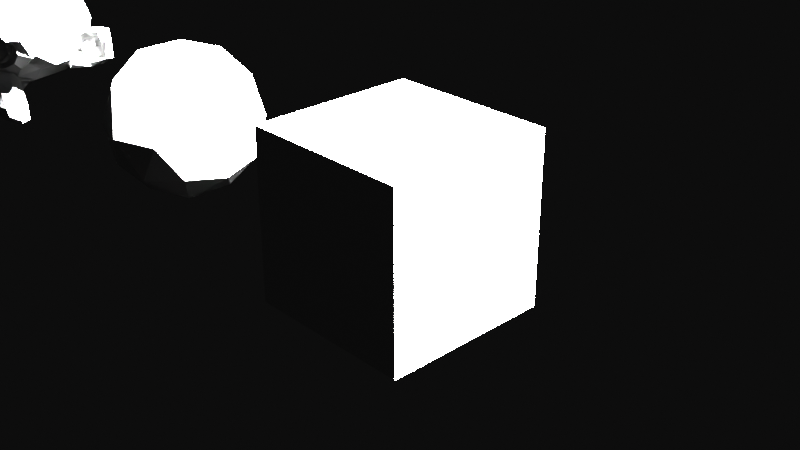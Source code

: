 # Source: 02-lod.blend  (saved by Blender 2.82.6; exported with 4.5.12 LTS)
import bpy
from mathutils import Matrix  # noqa: F401  (used for matrix-valued properties, if any)

bpy.ops.wm.read_factory_settings(use_empty=True)
scene = bpy.context.scene
scene.name = 'lod'

# ---- collections
col_collection = bpy.data.collections.new('Collection'); scene.collection.children.link(col_collection)

# ---- materials (node trees are filled in below, after node groups)
mat_material = bpy.data.materials.new('Material')
mat_material.alpha_threshold = 0.0
mat_material.line_color = (0.0, 0.0, 0.0, 1.0)

# ---- material node trees
mat_material.use_nodes = True; mat_material.node_tree.nodes.clear()
_N = mat_material.node_tree.nodes; _L = mat_material.node_tree.links
n0 = _N.new('ShaderNodeOutputMaterial'); n0.name = 'Material Output'; n0.location = (300, 300)
n1 = _N.new('ShaderNodeBsdfPrincipled'); n1.name = 'Principled BSDF'; n1.location = (10, 300)
n1.distribution = 'GGX'
n1.subsurface_method = 'BURLEY'
n1.inputs[2].default_value = 0.4
n1.inputs[3].default_value = 1.45
n1.inputs[27].default_value = (0.0, 0.0, 0.0, 1.0)
n1.inputs[28].default_value = 1.0
_L.new(n1.outputs[0], n0.inputs[0])
n0.is_active_output = True

# ---- world
world_world = bpy.data.worlds.new('World'); scene.world = world_world
world_world.use_nodes = True; world_world.node_tree.nodes.clear()
_N = world_world.node_tree.nodes; _L = world_world.node_tree.links
n0 = _N.new('ShaderNodeOutputWorld'); n0.name = 'World Output'; n0.location = (300, 300)
n1 = _N.new('ShaderNodeBackground'); n1.name = 'Background'; n1.location = (10, 300)
n1.inputs[0].default_value = (0.05088, 0.05088, 0.05088, 1.0)
_L.new(n1.outputs[0], n0.inputs[0])
n0.is_active_output = True
world_world.color = (0.05088, 0.05088, 0.05088)
world_world.use_sun_shadow = False
world_world.sun_shadow_jitter_overblur = 0.0

# ---- cameras
cam_camera = bpy.data.cameras.new('Camera')
cam_camera.clip_end = 100.0
cam_camera.ortho_scale = 7.314

# ---- lights
light_light = bpy.data.lights.new('Light', 'SUN')
light_light.transmission_factor = 0.0
light_light.angle = 0.1993
light_light.energy = 1000.0
light_light.shadow_soft_size = 0.1
light_light.shadow_cascade_max_distance = 1000.0

# ---- meshes
me_cube = bpy.data.meshes.new('Cube')
me_cube.from_pydata([(1.0, 1.0, 1.0), (1.0, 1.0, -1.0), (1.0, -1.0, 1.0), (1.0, -1.0, -1.0), (-1.0, 1.0, 1.0), (-1.0, 1.0, -1.0), (-1.0, -1.0, 1.0), (-1.0, -1.0, -1.0)], [], [(0, 4, 6, 2), (3, 2, 6, 7), (7, 6, 4, 5), (5, 1, 3, 7), (1, 0, 2, 3), (5, 4, 0, 1)])
_uv = me_cube.uv_layers.new(name='UVMap')
_uv.uv.foreach_set('vector', [0.625, 0.5, 0.875, 0.5, 0.875, 0.75, 0.625, 0.75, 0.375, 0.75, 0.625, 0.75, 0.625, 1.0, 0.375, 1.0, 0.375, 0.0, 0.625, 0.0, 0.625, 0.25, 0.375, 0.25, 0.125, 0.5, 0.375, 0.5, 0.375, 0.75, 0.125, 0.75, 0.375, 0.5, 0.625, 0.5, 0.625, 0.75, 0.375, 0.75, 0.375, 0.25, 0.625, 0.25, 0.625, 0.5, 0.375, 0.5])
me_cube.materials.append(mat_material)
me_cube.use_remesh_preserve_volume = False
me_cube.use_remesh_preserve_attributes = False
me_cube.use_mirror_vertex_groups = False
me_cube.update()
me_icosphere = bpy.data.meshes.new('Icosphere')
me_icosphere.from_pydata([(0.0, 0.0, -1.0), (0.7236, -0.5257, -0.4472), (-0.2764, -0.8506, -0.4472), (-0.8944, 0.0, -0.4472), (-0.2764, 0.8506, -0.4472), (0.7236, 0.5257, -0.4472), (0.2764, -0.8506, 0.4472), (-0.7236, -0.5257, 0.4472), (-0.7236, 0.5257, 0.4472), (0.2764, 0.8506, 0.4472), (0.8944, 0.0, 0.4472), (0.0, 0.0, 1.0), (-0.1625, -0.5, -0.8507), (0.4253, -0.309, -0.8507), (0.2629, -0.809, -0.5257), (0.8506, 0.0, -0.5257), (0.4253, 0.309, -0.8507), (-0.5257, 0.0, -0.8507), (-0.6882, -0.5, -0.5257), (-0.1625, 0.5, -0.8507), (-0.6882, 0.5, -0.5257), (0.2629, 0.809, -0.5257), (0.9511, -0.309, 0.0), (0.9511, 0.309, 0.0), (0.0, -1.0, 0.0), (0.5878, -0.809, 0.0), (-0.9511, -0.309, 0.0), (-0.5878, -0.809, 0.0), (-0.5878, 0.809, 0.0), (-0.9511, 0.309, 0.0), (0.5878, 0.809, 0.0), (0.0, 1.0, 0.0), (0.6882, -0.5, 0.5257), (-0.2629, -0.809, 0.5257), (-0.8506, 0.0, 0.5257), (-0.2629, 0.809, 0.5257), (0.6882, 0.5, 0.5257), (0.1625, -0.5, 0.8507), (0.5257, 0.0, 0.8507), (-0.4253, -0.309, 0.8507), (-0.4253, 0.309, 0.8507), (0.1625, 0.5, 0.8507)], [], [(0, 13, 12), (1, 13, 15), (0, 12, 17), (0, 17, 19), (0, 19, 16), (1, 15, 22), (2, 14, 24), (3, 18, 26), (4, 20, 28), (5, 21, 30), (1, 22, 25), (2, 24, 27), (3, 26, 29), (4, 28, 31), (5, 30, 23), (6, 32, 37), (7, 33, 39), (8, 34, 40), (9, 35, 41), (10, 36, 38), (38, 41, 11), (38, 36, 41), (36, 9, 41), (41, 40, 11), (41, 35, 40), (35, 8, 40), (40, 39, 11), (40, 34, 39), (34, 7, 39), (39, 37, 11), (39, 33, 37), (33, 6, 37), (37, 38, 11), (37, 32, 38), (32, 10, 38), (23, 36, 10), (23, 30, 36), (30, 9, 36), (31, 35, 9), (31, 28, 35), (28, 8, 35), (29, 34, 8), (29, 26, 34), (26, 7, 34), (27, 33, 7), (27, 24, 33), (24, 6, 33), (25, 32, 6), (25, 22, 32), (22, 10, 32), (30, 31, 9), (30, 21, 31), (21, 4, 31), (28, 29, 8), (28, 20, 29), (20, 3, 29), (26, 27, 7), (26, 18, 27), (18, 2, 27), (24, 25, 6), (24, 14, 25), (14, 1, 25), (22, 23, 10), (22, 15, 23), (15, 5, 23), (16, 21, 5), (16, 19, 21), (19, 4, 21), (19, 20, 4), (19, 17, 20), (17, 3, 20), (17, 18, 3), (17, 12, 18), (12, 2, 18), (15, 16, 5), (15, 13, 16), (13, 0, 16), (12, 14, 2), (12, 13, 14), (13, 1, 14)])
_uv = me_icosphere.uv_layers.new(name='UVMap')
_uv.uv.foreach_set('vector', [0.8182, 0.0, 0.7727, 0.07873, 0.8636, 0.07873, 0.7273, 0.1575, 0.6818, 0.07873, 0.6364, 0.1575, 0.09091, 0.0, 0.04545, 0.07873, 0.1364, 0.07873, 0.2727, 0.0, 0.2273, 0.07873, 0.3182, 0.07873, 0.4545, 0.0, 0.4091, 0.07873, 0.5, 0.07873, 0.7273, 0.1575, 0.6364, 0.1575, 0.6818, 0.2362, 0.9091, 0.1575, 0.8182, 0.1575, 0.8636, 0.2362, 0.1818, 0.1575, 0.09091, 0.1575, 0.1364, 0.2362, 0.3636, 0.1575, 0.2727, 0.1575, 0.3182, 0.2362, 0.5455, 0.1575, 0.4545, 0.1575, 0.5, 0.2362, 0.7273, 0.1575, 0.6818, 0.2362, 0.7727, 0.2362, 0.9091, 0.1575, 0.8636, 0.2362, 0.9545, 0.2362, 0.1818, 0.1575, 0.1364, 0.2362, 0.2273, 0.2362, 0.3636, 0.1575, 0.3182, 0.2362, 0.4091, 0.2362, 0.5455, 0.1575, 0.5, 0.2362, 0.5909, 0.2362, 0.8182, 0.3149, 0.7273, 0.3149, 0.7727, 0.3937, 1.0, 0.3149, 0.9091, 0.3149, 0.9545, 0.3937, 0.2727, 0.3149, 0.1818, 0.3149, 0.2273, 0.3937, 0.4545, 0.3149, 0.3636, 0.3149, 0.4091, 0.3937, 0.6364, 0.3149, 0.5455, 0.3149, 0.5909, 0.3937, 0.5909, 0.3937, 0.5, 0.3937, 0.5455, 0.4724, 0.5909, 0.3937, 0.5455, 0.3149, 0.5, 0.3937, 0.5455, 0.3149, 0.4545, 0.3149, 0.5, 0.3937, 0.4091, 0.3937, 0.3182, 0.3937, 0.3636, 0.4724, 0.4091, 0.3937, 0.3636, 0.3149, 0.3182, 0.3937, 0.3636, 0.3149, 0.2727, 0.3149, 0.3182, 0.3937, 0.2273, 0.3937, 0.1364, 0.3937, 0.1818, 0.4724, 0.2273, 0.3937, 0.1818, 0.3149, 0.1364, 0.3937, 0.1818, 0.3149, 0.09091, 0.3149, 0.1364, 0.3937, 0.9545, 0.3937, 0.8636, 0.3937, 0.9091, 0.4724, 0.9545, 0.3937, 0.9091, 0.3149, 0.8636, 0.3937, 0.9091, 0.3149, 0.8182, 0.3149, 0.8636, 0.3937, 0.7727, 0.3937, 0.6818, 0.3937, 0.7273, 0.4724, 0.7727, 0.3937, 0.7273, 0.3149, 0.6818, 0.3937, 0.7273, 0.3149, 0.6364, 0.3149, 0.6818, 0.3937, 0.5909, 0.2362, 0.5455, 0.3149, 0.6364, 0.3149, 0.5909, 0.2362, 0.5, 0.2362, 0.5455, 0.3149, 0.5, 0.2362, 0.4545, 0.3149, 0.5455, 0.3149, 0.4091, 0.2362, 0.3636, 0.3149, 0.4545, 0.3149, 0.4091, 0.2362, 0.3182, 0.2362, 0.3636, 0.3149, 0.3182, 0.2362, 0.2727, 0.3149, 0.3636, 0.3149, 0.2273, 0.2362, 0.1818, 0.3149, 0.2727, 0.3149, 0.2273, 0.2362, 0.1364, 0.2362, 0.1818, 0.3149, 0.1364, 0.2362, 0.09091, 0.3149, 0.1818, 0.3149, 0.9545, 0.2362, 0.9091, 0.3149, 1.0, 0.3149, 0.9545, 0.2362, 0.8636, 0.2362, 0.9091, 0.3149, 0.8636, 0.2362, 0.8182, 0.3149, 0.9091, 0.3149, 0.7727, 0.2362, 0.7273, 0.3149, 0.8182, 0.3149, 0.7727, 0.2362, 0.6818, 0.2362, 0.7273, 0.3149, 0.6818, 0.2362, 0.6364, 0.3149, 0.7273, 0.3149, 0.5, 0.2362, 0.4091, 0.2362, 0.4545, 0.3149, 0.5, 0.2362, 0.4545, 0.1575, 0.4091, 0.2362, 0.4545, 0.1575, 0.3636, 0.1575, 0.4091, 0.2362, 0.3182, 0.2362, 0.2273, 0.2362, 0.2727, 0.3149, 0.3182, 0.2362, 0.2727, 0.1575, 0.2273, 0.2362, 0.2727, 0.1575, 0.1818, 0.1575, 0.2273, 0.2362, 0.1364, 0.2362, 0.04545, 0.2362, 0.09091, 0.3149, 0.1364, 0.2362, 0.09091, 0.1575, 0.04545, 0.2362, 0.09091, 0.1575, 0.0, 0.1575, 0.04545, 0.2362, 0.8636, 0.2362, 0.7727, 0.2362, 0.8182, 0.3149, 0.8636, 0.2362, 0.8182, 0.1575, 0.7727, 0.2362, 0.8182, 0.1575, 0.7273, 0.1575, 0.7727, 0.2362, 0.6818, 0.2362, 0.5909, 0.2362, 0.6364, 0.3149, 0.6818, 0.2362, 0.6364, 0.1575, 0.5909, 0.2362, 0.6364, 0.1575, 0.5455, 0.1575, 0.5909, 0.2362, 0.5, 0.07873, 0.4545, 0.1575, 0.5455, 0.1575, 0.5, 0.07873, 0.4091, 0.07873, 0.4545, 0.1575, 0.4091, 0.07873, 0.3636, 0.1575, 0.4545, 0.1575, 0.3182, 0.07873, 0.2727, 0.1575, 0.3636, 0.1575, 0.3182, 0.07873, 0.2273, 0.07873, 0.2727, 0.1575, 0.2273, 0.07873, 0.1818, 0.1575, 0.2727, 0.1575, 0.1364, 0.07873, 0.09091, 0.1575, 0.1818, 0.1575, 0.1364, 0.07873, 0.04545, 0.07873, 0.09091, 0.1575, 0.04545, 0.07873, 0.0, 0.1575, 0.09091, 0.1575, 0.6364, 0.1575, 0.5909, 0.07873, 0.5455, 0.1575, 0.6364, 0.1575, 0.6818, 0.07873, 0.5909, 0.07873, 0.6818, 0.07873, 0.6364, 0.0, 0.5909, 0.07873, 0.8636, 0.07873, 0.8182, 0.1575, 0.9091, 0.1575, 0.8636, 0.07873, 0.7727, 0.07873, 0.8182, 0.1575, 0.7727, 0.07873, 0.7273, 0.1575, 0.8182, 0.1575])
me_icosphere.use_remesh_fix_poles = True
me_icosphere.use_remesh_preserve_attributes = False
me_icosphere.use_mirror_vertex_groups = False
me_icosphere.update()
me_suzanne = bpy.data.meshes.new('Suzanne')
me_suzanne.from_pydata([(0.4375, -0.7656, 0.1641), (-0.4375, -0.7656, 0.1641), (0.5, -0.6875, 0.09375), (-0.5, -0.6875, 0.09375), (0.5469, -0.5781, 0.05469), (-0.5469, -0.5781, 0.05469), (0.3516, -0.6172, -0.02344), (-0.3516, -0.6172, -0.02344), (0.3516, -0.7188, 0.03125), (-0.3516, -0.7188, 0.03125), (0.3516, -0.7812, 0.1328), (-0.3516, -0.7812, 0.1328), (0.2734, -0.7969, 0.1641), (-0.2734, -0.7969, 0.1641), (0.2031, -0.7422, 0.09375), (-0.2031, -0.7422, 0.09375), (0.1562, -0.6484, 0.05469), (-0.1562, -0.6484, 0.05469), (0.07812, -0.6562, 0.2422), (-0.07812, -0.6562, 0.2422), (0.1406, -0.7422, 0.2422), (-0.1406, -0.7422, 0.2422), (0.2422, -0.7969, 0.2422), (-0.2422, -0.7969, 0.2422), (0.2734, -0.7969, 0.3281), (-0.2734, -0.7969, 0.3281), (0.2031, -0.7422, 0.3906), (-0.2031, -0.7422, 0.3906), (0.1562, -0.6484, 0.4375), (-0.1562, -0.6484, 0.4375), (0.3516, -0.6172, 0.5156), (-0.3516, -0.6172, 0.5156), (0.3516, -0.7188, 0.4531), (-0.3516, -0.7188, 0.4531), (0.3516, -0.7812, 0.3594), (-0.3516, -0.7812, 0.3594), (0.4375, -0.7656, 0.3281), (-0.4375, -0.7656, 0.3281), (0.5, -0.6875, 0.3906), (-0.5, -0.6875, 0.3906), (0.5469, -0.5781, 0.4375), (-0.5469, -0.5781, 0.4375), (0.625, -0.5625, 0.2422), (-0.625, -0.5625, 0.2422), (0.5625, -0.6719, 0.2422), (-0.5625, -0.6719, 0.2422), (0.4688, -0.7578, 0.2422), (-0.4688, -0.7578, 0.2422), (0.4766, -0.7734, 0.2422), (-0.4766, -0.7734, 0.2422), (0.4453, -0.7812, 0.3359), (-0.4453, -0.7812, 0.3359), (0.3516, -0.8047, 0.375), (-0.3516, -0.8047, 0.375), (0.2656, -0.8203, 0.3359), (-0.2656, -0.8203, 0.3359), (0.2266, -0.8203, 0.2422), (-0.2266, -0.8203, 0.2422), (0.2656, -0.8203, 0.1562), (-0.2656, -0.8203, 0.1562), (0.3516, -0.8281, 0.2422), (-0.3516, -0.8281, 0.2422), (0.3516, -0.8047, 0.1172), (-0.3516, -0.8047, 0.1172), (0.4453, -0.7812, 0.1562), (-0.4453, -0.7812, 0.1562), (0.0, -0.7422, 0.4297), (0.0, -0.8203, 0.3516), (0.0, -0.7344, -0.6797), (0.0, -0.7812, -0.3203), (0.0, -0.7969, -0.1875), (0.0, -0.7188, -0.7734), (0.0, -0.6016, 0.4062), (0.0, -0.5703, 0.5703), (0.0, 0.5469, 0.8984), (0.0, 0.8516, 0.5625), (0.0, 0.8281, 0.07031), (0.0, 0.3516, -0.3828), (0.2031, -0.5625, -0.1875), (-0.2031, -0.5625, -0.1875), (0.3125, -0.5703, -0.4375), (-0.3125, -0.5703, -0.4375), (0.3516, -0.5703, -0.6953), (-0.3516, -0.5703, -0.6953), (0.3672, -0.5312, -0.8906), (-0.3672, -0.5312, -0.8906), (0.3281, -0.5234, -0.9453), (-0.3281, -0.5234, -0.9453), (0.1797, -0.5547, -0.9688), (-0.1797, -0.5547, -0.9688), (0.0, -0.5781, -0.9844), (0.4375, -0.5312, -0.1406), (-0.4375, -0.5312, -0.1406), (0.6328, -0.5391, -0.03906), (-0.6328, -0.5391, -0.03906), (0.8281, -0.4453, 0.1484), (-0.8281, -0.4453, 0.1484), (0.8594, -0.5938, 0.4297), (-0.8594, -0.5938, 0.4297), (0.7109, -0.625, 0.4844), (-0.7109, -0.625, 0.4844), (0.4922, -0.6875, 0.6016), (-0.4922, -0.6875, 0.6016), (0.3203, -0.7344, 0.7578), (-0.3203, -0.7344, 0.7578), (0.1562, -0.7578, 0.7188), (-0.1562, -0.7578, 0.7188), (0.0625, -0.75, 0.4922), (-0.0625, -0.75, 0.4922), (0.1641, -0.7734, 0.4141), (-0.1641, -0.7734, 0.4141), (0.125, -0.7656, 0.3047), (-0.125, -0.7656, 0.3047), (0.2031, -0.7422, 0.09375), (-0.2031, -0.7422, 0.09375), (0.375, -0.7031, 0.01562), (-0.375, -0.7031, 0.01562), (0.4922, -0.6719, 0.0625), (-0.4922, -0.6719, 0.0625), (0.625, -0.6484, 0.1875), (-0.625, -0.6484, 0.1875), (0.6406, -0.6484, 0.2969), (-0.6406, -0.6484, 0.2969), (0.6016, -0.6641, 0.375), (-0.6016, -0.6641, 0.375), (0.4297, -0.7188, 0.4375), (-0.4297, -0.7188, 0.4375), (0.25, -0.7578, 0.4688), (-0.25, -0.7578, 0.4688), (0.0, -0.7344, -0.7656), (0.1094, -0.7344, -0.7188), (-0.1094, -0.7344, -0.7188), (0.1172, -0.7109, -0.8359), (-0.1172, -0.7109, -0.8359), (0.0625, -0.6953, -0.8828), (-0.0625, -0.6953, -0.8828), (0.0, -0.6875, -0.8906), (0.0, -0.75, -0.1953), (0.0, -0.7422, -0.1406), (0.1016, -0.7422, -0.1484), (-0.1016, -0.7422, -0.1484), (0.125, -0.75, -0.2266), (-0.125, -0.75, -0.2266), (0.08594, -0.7422, -0.2891), (-0.08594, -0.7422, -0.2891), (0.3984, -0.6719, -0.04688), (-0.3984, -0.6719, -0.04688), (0.6172, -0.625, 0.05469), (-0.6172, -0.625, 0.05469), (0.7266, -0.6016, 0.2031), (-0.7266, -0.6016, 0.2031), (0.7422, -0.6562, 0.375), (-0.7422, -0.6562, 0.375), (0.6875, -0.7266, 0.4141), (-0.6875, -0.7266, 0.4141), (0.4375, -0.7969, 0.5469), (-0.4375, -0.7969, 0.5469), (0.3125, -0.8359, 0.6406), (-0.3125, -0.8359, 0.6406), (0.2031, -0.8516, 0.6172), (-0.2031, -0.8516, 0.6172), (0.1016, -0.8438, 0.4297), (-0.1016, -0.8438, 0.4297), (0.125, -0.8125, -0.1016), (-0.125, -0.8125, -0.1016), (0.2109, -0.7109, -0.4453), (-0.2109, -0.7109, -0.4453), (0.25, -0.6875, -0.7031), (-0.25, -0.6875, -0.7031), (0.2656, -0.6641, -0.8203), (-0.2656, -0.6641, -0.8203), (0.2344, -0.6328, -0.9141), (-0.2344, -0.6328, -0.9141), (0.1641, -0.6328, -0.9297), (-0.1641, -0.6328, -0.9297), (0.0, -0.6406, -0.9453), (0.0, -0.7266, 0.04688), (0.0, -0.7656, 0.2109), (0.3281, -0.7422, 0.4766), (-0.3281, -0.7422, 0.4766), (0.1641, -0.75, 0.1406), (-0.1641, -0.75, 0.1406), (0.1328, -0.7578, 0.2109), (-0.1328, -0.7578, 0.2109), (0.1172, -0.7344, -0.6875), (-0.1172, -0.7344, -0.6875), (0.07812, -0.75, -0.4453), (-0.07812, -0.75, -0.4453), (0.0, -0.75, -0.4453), (0.0, -0.7422, -0.3281), (0.09375, -0.7812, -0.2734), (-0.09375, -0.7812, -0.2734), (0.1328, -0.7969, -0.2266), (-0.1328, -0.7969, -0.2266), (0.1094, -0.7812, -0.1328), (-0.1094, -0.7812, -0.1328), (0.03906, -0.7812, -0.125), (-0.03906, -0.7812, -0.125), (0.0, -0.8281, -0.2031), (0.04688, -0.8125, -0.1484), (-0.04688, -0.8125, -0.1484), (0.09375, -0.8125, -0.1562), (-0.09375, -0.8125, -0.1562), (0.1094, -0.8281, -0.2266), (-0.1094, -0.8281, -0.2266), (0.07812, -0.8047, -0.25), (-0.07812, -0.8047, -0.25), (0.0, -0.8047, -0.2891), (0.2578, -0.5547, -0.3125), (-0.2578, -0.5547, -0.3125), (0.1641, -0.7109, -0.2422), (-0.1641, -0.7109, -0.2422), (0.1797, -0.7109, -0.3125), (-0.1797, -0.7109, -0.3125), (0.2344, -0.5547, -0.25), (-0.2344, -0.5547, -0.25), (0.0, -0.6875, -0.875), (0.04688, -0.6875, -0.8672), (-0.04688, -0.6875, -0.8672), (0.09375, -0.7109, -0.8203), (-0.09375, -0.7109, -0.8203), (0.09375, -0.7266, -0.7422), (-0.09375, -0.7266, -0.7422), (0.0, -0.6562, -0.7812), (0.09375, -0.6641, -0.75), (-0.09375, -0.6641, -0.75), (0.09375, -0.6406, -0.8125), (-0.09375, -0.6406, -0.8125), (0.04688, -0.6328, -0.8516), (-0.04688, -0.6328, -0.8516), (0.0, -0.6328, -0.8594), (0.1719, -0.7812, 0.2188), (-0.1719, -0.7812, 0.2188), (0.1875, -0.7734, 0.1562), (-0.1875, -0.7734, 0.1562), (0.3359, -0.7578, 0.4297), (-0.3359, -0.7578, 0.4297), (0.2734, -0.7734, 0.4219), (-0.2734, -0.7734, 0.4219), (0.4219, -0.7734, 0.3984), (-0.4219, -0.7734, 0.3984), (0.5625, -0.6953, 0.3516), (-0.5625, -0.6953, 0.3516), (0.5859, -0.6875, 0.2891), (-0.5859, -0.6875, 0.2891), (0.5781, -0.6797, 0.1953), (-0.5781, -0.6797, 0.1953), (0.4766, -0.7188, 0.1016), (-0.4766, -0.7188, 0.1016), (0.375, -0.7422, 0.0625), (-0.375, -0.7422, 0.0625), (0.2266, -0.7812, 0.1094), (-0.2266, -0.7812, 0.1094), (0.1797, -0.7812, 0.2969), (-0.1797, -0.7812, 0.2969), (0.2109, -0.7812, 0.375), (-0.2109, -0.7812, 0.375), (0.2344, -0.7578, 0.3594), (-0.2344, -0.7578, 0.3594), (0.1953, -0.7578, 0.2969), (-0.1953, -0.7578, 0.2969), (0.2422, -0.7578, 0.125), (-0.2422, -0.7578, 0.125), (0.375, -0.7266, 0.08594), (-0.375, -0.7266, 0.08594), (0.4609, -0.7031, 0.1172), (-0.4609, -0.7031, 0.1172), (0.5469, -0.6719, 0.2109), (-0.5469, -0.6719, 0.2109), (0.5547, -0.6719, 0.2812), (-0.5547, -0.6719, 0.2812), (0.5312, -0.6797, 0.3359), (-0.5312, -0.6797, 0.3359), (0.4141, -0.75, 0.3906), (-0.4141, -0.75, 0.3906), (0.2812, -0.7656, 0.3984), (-0.2812, -0.7656, 0.3984), (0.3359, -0.75, 0.4062), (-0.3359, -0.75, 0.4062), (0.2031, -0.75, 0.1719), (-0.2031, -0.75, 0.1719), (0.1953, -0.75, 0.2266), (-0.1953, -0.75, 0.2266), (0.1094, -0.6094, 0.4609), (-0.1094, -0.6094, 0.4609), (0.1953, -0.6172, 0.6641), (-0.1953, -0.6172, 0.6641), (0.3359, -0.5938, 0.6875), (-0.3359, -0.5938, 0.6875), (0.4844, -0.5547, 0.5547), (-0.4844, -0.5547, 0.5547), (0.6797, -0.4922, 0.4531), (-0.6797, -0.4922, 0.4531), (0.7969, -0.4609, 0.4062), (-0.7969, -0.4609, 0.4062), (0.7734, -0.375, 0.1641), (-0.7734, -0.375, 0.1641), (0.6016, -0.4141, 0.0), (-0.6016, -0.4141, 0.0), (0.4375, -0.4688, -0.09375), (-0.4375, -0.4688, -0.09375), (0.0, -0.2891, 0.8984), (0.0, 0.07812, 0.9844), (0.0, 0.6719, -0.1953), (0.0, -0.1875, -0.4609), (0.0, -0.4609, -0.9766), (0.0, -0.3438, -0.8047), (0.0, -0.3203, -0.5703), (0.0, -0.2812, -0.4844), (0.8516, -0.05469, 0.2344), (-0.8516, -0.05469, 0.2344), (0.8594, 0.04688, 0.3203), (-0.8594, 0.04688, 0.3203), (0.7734, 0.4375, 0.2656), (-0.7734, 0.4375, 0.2656), (0.4609, 0.7031, 0.4375), (-0.4609, 0.7031, 0.4375), (0.7344, -0.07031, -0.04688), (-0.7344, -0.07031, -0.04688), (0.5938, 0.1641, -0.125), (-0.5938, 0.1641, -0.125), (0.6406, 0.4297, -0.007812), (-0.6406, 0.4297, -0.007812), (0.3359, 0.6641, 0.05469), (-0.3359, 0.6641, 0.05469), (0.2344, -0.4062, -0.3516), (-0.2344, -0.4062, -0.3516), (0.1797, -0.2578, -0.4141), (-0.1797, -0.2578, -0.4141), (0.2891, -0.3828, -0.7109), (-0.2891, -0.3828, -0.7109), (0.25, -0.3906, -0.5), (-0.25, -0.3906, -0.5), (0.3281, -0.3984, -0.9141), (-0.3281, -0.3984, -0.9141), (0.1406, -0.3672, -0.7578), (-0.1406, -0.3672, -0.7578), (0.125, -0.3594, -0.5391), (-0.125, -0.3594, -0.5391), (0.1641, -0.4375, -0.9453), (-0.1641, -0.4375, -0.9453), (0.2188, -0.4297, -0.2812), (-0.2188, -0.4297, -0.2812), (0.2109, -0.4688, -0.2266), (-0.2109, -0.4688, -0.2266), (0.2031, -0.5, -0.1719), (-0.2031, -0.5, -0.1719), (0.2109, -0.1641, -0.3906), (-0.2109, -0.1641, -0.3906), (0.2969, 0.2656, -0.3125), (-0.2969, 0.2656, -0.3125), (0.3438, 0.5391, -0.1484), (-0.3438, 0.5391, -0.1484), (0.4531, 0.3828, 0.8672), (-0.4531, 0.3828, 0.8672), (0.4531, 0.07031, 0.9297), (-0.4531, 0.07031, 0.9297), (0.4531, -0.2344, 0.8516), (-0.4531, -0.2344, 0.8516), (0.4609, -0.4297, 0.5234), (-0.4609, -0.4297, 0.5234), (0.7266, -0.3359, 0.4062), (-0.7266, -0.3359, 0.4062), (0.6328, -0.2812, 0.4531), (-0.6328, -0.2812, 0.4531), (0.6406, -0.05469, 0.7031), (-0.6406, -0.05469, 0.7031), (0.7969, -0.125, 0.5625), (-0.7969, -0.125, 0.5625), (0.7969, 0.1172, 0.6172), (-0.7969, 0.1172, 0.6172), (0.6406, 0.1953, 0.75), (-0.6406, 0.1953, 0.75), (0.6406, 0.4453, 0.6797), (-0.6406, 0.4453, 0.6797), (0.7969, 0.3594, 0.5391), (-0.7969, 0.3594, 0.5391), (0.6172, 0.5859, 0.3281), (-0.6172, 0.5859, 0.3281), (0.4844, 0.5469, 0.02344), (-0.4844, 0.5469, 0.02344), (0.8203, 0.2031, 0.3281), (-0.8203, 0.2031, 0.3281), (0.4062, -0.1484, -0.1719), (-0.4062, -0.1484, -0.1719), (0.4297, 0.2109, -0.1953), (-0.4297, 0.2109, -0.1953), (0.8906, 0.2344, 0.4062), (-0.8906, 0.2344, 0.4062), (0.7734, 0.125, -0.1406), (-0.7734, 0.125, -0.1406), (1.039, 0.3281, -0.1016), (-1.039, 0.3281, -0.1016), (1.281, 0.4297, 0.05469), (-1.281, 0.4297, 0.05469), (1.352, 0.4219, 0.3203), (-1.352, 0.4219, 0.3203), (1.234, 0.4219, 0.5078), (-1.234, 0.4219, 0.5078), (1.023, 0.3125, 0.4766), (-1.023, 0.3125, 0.4766), (1.016, 0.2891, 0.4141), (-1.016, 0.2891, 0.4141), (1.188, 0.3906, 0.4375), (-1.188, 0.3906, 0.4375), (1.266, 0.4062, 0.2891), (-1.266, 0.4062, 0.2891), (1.211, 0.4062, 0.07812), (-1.211, 0.4062, 0.07812), (1.031, 0.3047, -0.03906), (-1.031, 0.3047, -0.03906), (0.8281, 0.1328, -0.07031), (-0.8281, 0.1328, -0.07031), (0.9219, 0.2188, 0.3594), (-0.9219, 0.2188, 0.3594), (0.9453, 0.2891, 0.3047), (-0.9453, 0.2891, 0.3047), (0.8828, 0.2109, -0.02344), (-0.8828, 0.2109, -0.02344), (1.039, 0.3672, 0.0), (-1.039, 0.3672, 0.0), (1.188, 0.4453, 0.09375), (-1.188, 0.4453, 0.09375), (1.234, 0.4453, 0.25), (-1.234, 0.4453, 0.25), (1.172, 0.4375, 0.3594), (-1.172, 0.4375, 0.3594), (1.023, 0.3594, 0.3438), (-1.023, 0.3594, 0.3438), (0.8438, 0.2109, 0.2891), (-0.8438, 0.2109, 0.2891), (0.8359, 0.2734, 0.1719), (-0.8359, 0.2734, 0.1719), (0.7578, 0.2734, 0.09375), (-0.7578, 0.2734, 0.09375), (0.8203, 0.2734, 0.08594), (-0.8203, 0.2734, 0.08594), (0.8438, 0.2734, 0.01562), (-0.8438, 0.2734, 0.01562), (0.8125, 0.2734, -0.01562), (-0.8125, 0.2734, -0.01562), (0.7266, 0.07031, 0.0), (-0.7266, 0.07031, 0.0), (0.7188, 0.1719, -0.02344), (-0.7188, 0.1719, -0.02344), (0.7188, 0.1875, 0.03906), (-0.7188, 0.1875, 0.03906), (0.7969, 0.2109, 0.2031), (-0.7969, 0.2109, 0.2031), (0.8906, 0.2656, 0.2422), (-0.8906, 0.2656, 0.2422), (0.8906, 0.3203, 0.2344), (-0.8906, 0.3203, 0.2344), (0.8125, 0.3203, -0.01562), (-0.8125, 0.3203, -0.01562), (0.8516, 0.3203, 0.01562), (-0.8516, 0.3203, 0.01562), (0.8281, 0.3203, 0.07812), (-0.8281, 0.3203, 0.07812), (0.7656, 0.3203, 0.09375), (-0.7656, 0.3203, 0.09375), (0.8438, 0.3203, 0.1719), (-0.8438, 0.3203, 0.1719), (1.039, 0.4141, 0.3281), (-1.039, 0.4141, 0.3281), (1.188, 0.4844, 0.3438), (-1.188, 0.4844, 0.3438), (1.258, 0.4922, 0.2422), (-1.258, 0.4922, 0.2422), (1.211, 0.4844, 0.08594), (-1.211, 0.4844, 0.08594), (1.047, 0.4219, 0.0), (-1.047, 0.4219, 0.0), (0.8828, 0.2656, -0.01562), (-0.8828, 0.2656, -0.01562), (0.9531, 0.3438, 0.2891), (-0.9531, 0.3438, 0.2891), (0.8906, 0.3281, 0.1094), (-0.8906, 0.3281, 0.1094), (0.9375, 0.3359, 0.0625), (-0.9375, 0.3359, 0.0625), (1.0, 0.3672, 0.125), (-1.0, 0.3672, 0.125), (0.9609, 0.3516, 0.1719), (-0.9609, 0.3516, 0.1719), (1.016, 0.375, 0.2344), (-1.016, 0.375, 0.2344), (1.055, 0.3828, 0.1875), (-1.055, 0.3828, 0.1875), (1.109, 0.3906, 0.2109), (-1.109, 0.3906, 0.2109), (1.086, 0.3906, 0.2734), (-1.086, 0.3906, 0.2734), (1.023, 0.4844, 0.4375), (-1.023, 0.4844, 0.4375), (1.25, 0.5469, 0.4688), (-1.25, 0.5469, 0.4688), (1.367, 0.5, 0.2969), (-1.367, 0.5, 0.2969), (1.312, 0.5312, 0.05469), (-1.312, 0.5312, 0.05469), (1.039, 0.4922, -0.08594), (-1.039, 0.4922, -0.08594), (0.7891, 0.3281, -0.125), (-0.7891, 0.3281, -0.125), (0.8594, 0.3828, 0.3828), (-0.8594, 0.3828, 0.3828)], [], [(46, 0, 2, 44), (3, 1, 47, 45), (44, 2, 4, 42), (5, 3, 45, 43), (2, 8, 6, 4), (7, 9, 3, 5), (0, 10, 8, 2), (9, 11, 1, 3), (10, 12, 14, 8), (15, 13, 11, 9), (8, 14, 16, 6), (17, 15, 9, 7), (14, 20, 18, 16), (19, 21, 15, 17), (12, 22, 20, 14), (21, 23, 13, 15), (22, 24, 26, 20), (27, 25, 23, 21), (20, 26, 28, 18), (29, 27, 21, 19), (26, 32, 30, 28), (31, 33, 27, 29), (24, 34, 32, 26), (33, 35, 25, 27), (34, 36, 38, 32), (39, 37, 35, 33), (32, 38, 40, 30), (41, 39, 33, 31), (38, 44, 42, 40), (43, 45, 39, 41), (36, 46, 44, 38), (45, 47, 37, 39), (46, 36, 50, 48), (51, 37, 47, 49), (36, 34, 52, 50), (53, 35, 37, 51), (34, 24, 54, 52), (55, 25, 35, 53), (24, 22, 56, 54), (57, 23, 25, 55), (22, 12, 58, 56), (59, 13, 23, 57), (12, 10, 62, 58), (63, 11, 13, 59), (10, 0, 64, 62), (65, 1, 11, 63), (0, 46, 48, 64), (49, 47, 1, 65), (60, 64, 48), (49, 65, 61), (62, 64, 60), (61, 65, 63), (60, 58, 62), (63, 59, 61), (60, 56, 58), (59, 57, 61), (60, 54, 56), (57, 55, 61), (60, 52, 54), (55, 53, 61), (60, 50, 52), (53, 51, 61), (60, 48, 50), (51, 49, 61), (88, 173, 175, 90), (175, 174, 89, 90), (86, 171, 173, 88), (174, 172, 87, 89), (84, 169, 171, 86), (172, 170, 85, 87), (82, 167, 169, 84), (170, 168, 83, 85), (80, 165, 167, 82), (168, 166, 81, 83), (78, 91, 145, 163), (146, 92, 79, 164), (91, 93, 147, 145), (148, 94, 92, 146), (93, 95, 149, 147), (150, 96, 94, 148), (95, 97, 151, 149), (152, 98, 96, 150), (97, 99, 153, 151), (154, 100, 98, 152), (99, 101, 155, 153), (156, 102, 100, 154), (101, 103, 157, 155), (158, 104, 102, 156), (103, 105, 159, 157), (160, 106, 104, 158), (105, 107, 161, 159), (162, 108, 106, 160), (107, 66, 67, 161), (67, 66, 108, 162), (109, 127, 159, 161), (160, 128, 110, 162), (127, 178, 157, 159), (158, 179, 128, 160), (125, 155, 157, 178), (158, 156, 126, 179), (123, 153, 155, 125), (156, 154, 124, 126), (121, 151, 153, 123), (154, 152, 122, 124), (119, 149, 151, 121), (152, 150, 120, 122), (117, 147, 149, 119), (150, 148, 118, 120), (115, 145, 147, 117), (148, 146, 116, 118), (113, 163, 145, 115), (146, 164, 114, 116), (113, 180, 176, 163), (176, 181, 114, 164), (109, 161, 67, 111), (67, 162, 110, 112), (111, 67, 177, 182), (177, 67, 112, 183), (176, 180, 182, 177), (183, 181, 176, 177), (134, 136, 175, 173), (175, 136, 135, 174), (132, 134, 173, 171), (174, 135, 133, 172), (130, 132, 171, 169), (172, 133, 131, 170), (165, 186, 184, 167), (185, 187, 166, 168), (130, 169, 167, 184), (168, 170, 131, 185), (143, 189, 188, 186), (188, 189, 144, 187), (184, 186, 188, 68), (188, 187, 185, 68), (129, 130, 184, 68), (185, 131, 129, 68), (141, 192, 190, 143), (191, 193, 142, 144), (139, 194, 192, 141), (193, 195, 140, 142), (138, 196, 194, 139), (195, 197, 138, 140), (137, 70, 196, 138), (197, 70, 137, 138), (189, 143, 190, 69), (191, 144, 189, 69), (69, 190, 205, 207), (206, 191, 69, 207), (70, 198, 199, 196), (200, 198, 70, 197), (196, 199, 201, 194), (202, 200, 197, 195), (194, 201, 203, 192), (204, 202, 195, 193), (192, 203, 205, 190), (206, 204, 193, 191), (198, 203, 201, 199), (202, 204, 198, 200), (198, 207, 205, 203), (206, 207, 198, 204), (138, 139, 163, 176), (164, 140, 138, 176), (139, 141, 210, 163), (211, 142, 140, 164), (141, 143, 212, 210), (213, 144, 142, 211), (143, 186, 165, 212), (166, 187, 144, 213), (80, 208, 212, 165), (213, 209, 81, 166), (208, 214, 210, 212), (211, 215, 209, 213), (78, 163, 210, 214), (211, 164, 79, 215), (130, 129, 71, 221), (71, 129, 131, 222), (132, 130, 221, 219), (222, 131, 133, 220), (134, 132, 219, 217), (220, 133, 135, 218), (136, 134, 217, 216), (218, 135, 136, 216), (216, 217, 228, 230), (229, 218, 216, 230), (217, 219, 226, 228), (227, 220, 218, 229), (219, 221, 224, 226), (225, 222, 220, 227), (221, 71, 223, 224), (223, 71, 222, 225), (223, 230, 228, 224), (229, 230, 223, 225), (224, 228, 226), (227, 229, 225), (182, 180, 233, 231), (234, 181, 183, 232), (111, 182, 231, 253), (232, 183, 112, 254), (109, 111, 253, 255), (254, 112, 110, 256), (180, 113, 251, 233), (252, 114, 181, 234), (113, 115, 249, 251), (250, 116, 114, 252), (115, 117, 247, 249), (248, 118, 116, 250), (117, 119, 245, 247), (246, 120, 118, 248), (119, 121, 243, 245), (244, 122, 120, 246), (121, 123, 241, 243), (242, 124, 122, 244), (123, 125, 239, 241), (240, 126, 124, 242), (125, 178, 235, 239), (236, 179, 126, 240), (178, 127, 237, 235), (238, 128, 179, 236), (127, 109, 255, 237), (256, 110, 128, 238), (237, 255, 257, 275), (258, 256, 238, 276), (235, 237, 275, 277), (276, 238, 236, 278), (239, 235, 277, 273), (278, 236, 240, 274), (241, 239, 273, 271), (274, 240, 242, 272), (243, 241, 271, 269), (272, 242, 244, 270), (245, 243, 269, 267), (270, 244, 246, 268), (247, 245, 267, 265), (268, 246, 248, 266), (249, 247, 265, 263), (266, 248, 250, 264), (251, 249, 263, 261), (264, 250, 252, 262), (233, 251, 261, 279), (262, 252, 234, 280), (255, 253, 259, 257), (260, 254, 256, 258), (253, 231, 281, 259), (282, 232, 254, 260), (231, 233, 279, 281), (280, 234, 232, 282), (66, 107, 283, 72), (284, 108, 66, 72), (107, 105, 285, 283), (286, 106, 108, 284), (105, 103, 287, 285), (288, 104, 106, 286), (103, 101, 289, 287), (290, 102, 104, 288), (101, 99, 291, 289), (292, 100, 102, 290), (99, 97, 293, 291), (294, 98, 100, 292), (97, 95, 295, 293), (296, 96, 98, 294), (95, 93, 297, 295), (298, 94, 96, 296), (93, 91, 299, 297), (300, 92, 94, 298), (307, 308, 327, 337), (328, 308, 307, 338), (306, 307, 337, 335), (338, 307, 306, 336), (305, 306, 335, 339), (336, 306, 305, 340), (88, 90, 305, 339), (305, 90, 89, 340), (86, 88, 339, 333), (340, 89, 87, 334), (84, 86, 333, 329), (334, 87, 85, 330), (82, 84, 329, 331), (330, 85, 83, 332), (329, 335, 337, 331), (338, 336, 330, 332), (329, 333, 339, 335), (340, 334, 330, 336), (325, 331, 337, 327), (338, 332, 326, 328), (80, 82, 331, 325), (332, 83, 81, 326), (208, 341, 343, 214), (344, 342, 209, 215), (80, 325, 341, 208), (342, 326, 81, 209), (78, 214, 343, 345), (344, 215, 79, 346), (78, 345, 299, 91), (300, 346, 79, 92), (76, 323, 351, 303), (352, 324, 76, 303), (303, 351, 349, 77), (350, 352, 303, 77), (77, 349, 347, 304), (348, 350, 77, 304), (304, 347, 327, 308), (328, 348, 304, 308), (325, 327, 347, 341), (348, 328, 326, 342), (295, 297, 317, 309), (318, 298, 296, 310), (75, 315, 323, 76), (324, 316, 75, 76), (301, 357, 355, 302), (356, 358, 301, 302), (302, 355, 353, 74), (354, 356, 302, 74), (74, 353, 315, 75), (316, 354, 74, 75), (291, 293, 361, 363), (362, 294, 292, 364), (363, 361, 367, 365), (368, 362, 364, 366), (365, 367, 369, 371), (370, 368, 366, 372), (371, 369, 375, 373), (376, 370, 372, 374), (313, 377, 373, 375), (374, 378, 314, 376), (315, 353, 373, 377), (374, 354, 316, 378), (353, 355, 371, 373), (372, 356, 354, 374), (355, 357, 365, 371), (366, 358, 356, 372), (357, 359, 363, 365), (364, 360, 358, 366), (289, 291, 363, 359), (364, 292, 290, 360), (73, 359, 357, 301), (358, 360, 73, 301), (283, 285, 287, 289), (288, 286, 284, 290), (283, 289, 359, 73), (360, 290, 284, 73), (72, 283, 73), (73, 284, 72), (293, 295, 309, 361), (310, 296, 294, 362), (309, 311, 367, 361), (368, 312, 310, 362), (311, 381, 369, 367), (370, 382, 312, 368), (313, 375, 369, 381), (370, 376, 314, 382), (347, 349, 385, 383), (386, 350, 348, 384), (317, 383, 385, 319), (386, 384, 318, 320), (297, 299, 383, 317), (384, 300, 298, 318), (299, 343, 341, 383), (342, 344, 300, 384), (341, 347, 383), (384, 348, 342), (299, 345, 343), (344, 346, 300), (313, 321, 379, 377), (380, 322, 314, 378), (315, 377, 379, 323), (380, 378, 316, 324), (319, 385, 379, 321), (380, 386, 320, 322), (349, 351, 379, 385), (380, 352, 350, 386), (323, 379, 351), (352, 380, 324), (399, 387, 413, 401), (414, 388, 400, 402), (399, 401, 403, 397), (404, 402, 400, 398), (397, 403, 405, 395), (406, 404, 398, 396), (395, 405, 407, 393), (408, 406, 396, 394), (393, 407, 409, 391), (410, 408, 394, 392), (391, 409, 411, 389), (412, 410, 392, 390), (409, 419, 417, 411), (418, 420, 410, 412), (407, 421, 419, 409), (420, 422, 408, 410), (405, 423, 421, 407), (422, 424, 406, 408), (403, 425, 423, 405), (424, 426, 404, 406), (401, 427, 425, 403), (426, 428, 402, 404), (401, 413, 415, 427), (416, 414, 402, 428), (317, 319, 443, 441), (444, 320, 318, 442), (319, 389, 411, 443), (412, 390, 320, 444), (309, 317, 441, 311), (442, 318, 310, 312), (381, 429, 413, 387), (414, 430, 382, 388), (411, 417, 439, 443), (440, 418, 412, 444), (437, 445, 443, 439), (444, 446, 438, 440), (433, 445, 437, 435), (438, 446, 434, 436), (431, 447, 445, 433), (446, 448, 432, 434), (429, 447, 431, 449), (432, 448, 430, 450), (413, 429, 449, 415), (450, 430, 414, 416), (311, 447, 429, 381), (430, 448, 312, 382), (311, 441, 445, 447), (446, 442, 312, 448), (441, 443, 445), (446, 444, 442), (415, 449, 451, 475), (452, 450, 416, 476), (449, 431, 461, 451), (462, 432, 450, 452), (431, 433, 459, 461), (460, 434, 432, 462), (433, 435, 457, 459), (458, 436, 434, 460), (435, 437, 455, 457), (456, 438, 436, 458), (437, 439, 453, 455), (454, 440, 438, 456), (439, 417, 473, 453), (474, 418, 440, 454), (427, 415, 475, 463), (476, 416, 428, 464), (425, 427, 463, 465), (464, 428, 426, 466), (423, 425, 465, 467), (466, 426, 424, 468), (421, 423, 467, 469), (468, 424, 422, 470), (419, 421, 469, 471), (470, 422, 420, 472), (417, 419, 471, 473), (472, 420, 418, 474), (457, 455, 479, 477), (480, 456, 458, 478), (477, 479, 481, 483), (482, 480, 478, 484), (483, 481, 487, 485), (488, 482, 484, 486), (485, 487, 489, 491), (490, 488, 486, 492), (463, 475, 485, 491), (486, 476, 464, 492), (451, 483, 485, 475), (486, 484, 452, 476), (451, 461, 477, 483), (478, 462, 452, 484), (457, 477, 461, 459), (462, 478, 458, 460), (453, 473, 479, 455), (480, 474, 454, 456), (471, 481, 479, 473), (480, 482, 472, 474), (469, 487, 481, 471), (482, 488, 470, 472), (467, 489, 487, 469), (488, 490, 468, 470), (465, 491, 489, 467), (490, 492, 466, 468), (463, 491, 465), (466, 492, 464), (391, 389, 503, 501), (504, 390, 392, 502), (393, 391, 501, 499), (502, 392, 394, 500), (395, 393, 499, 497), (500, 394, 396, 498), (397, 395, 497, 495), (498, 396, 398, 496), (399, 397, 495, 493), (496, 398, 400, 494), (387, 399, 493, 505), (494, 400, 388, 506), (493, 501, 503, 505), (504, 502, 494, 506), (493, 495, 499, 501), (500, 496, 494, 502), (495, 497, 499), (500, 498, 496), (313, 381, 387, 505), (388, 382, 314, 506), (313, 505, 503, 321), (504, 506, 314, 322), (319, 321, 503, 389), (504, 322, 320, 390)])
_uv = me_suzanne.uv_layers.new(name='UVMap')
_uv.uv.foreach_set('vector', [0.891, 0.5901, 0.8706, 0.5896, 0.8601, 0.5601, 0.9046, 0.5594, 0.8562, 0.8505, 0.8681, 0.8215, 0.8884, 0.822, 0.9006, 0.8532, 0.9046, 0.5594, 0.8601, 0.5601, 0.853, 0.5216, 0.9202, 0.5245, 0.8475, 0.8887, 0.8562, 0.8505, 0.9006, 0.8532, 0.9147, 0.8887, 0.8601, 0.5601, 0.8289, 0.5908, 0.7985, 0.5695, 0.853, 0.5216, 0.7951, 0.8384, 0.8264, 0.8185, 0.8562, 0.8505, 0.8475, 0.8887, 0.8706, 0.5896, 0.8544, 0.6048, 0.8289, 0.5908, 0.8601, 0.5601, 0.8264, 0.8185, 0.8525, 0.8057, 0.8681, 0.8215, 0.8562, 0.8505, 0.8544, 0.6048, 0.8541, 0.6255, 0.8282, 0.6334, 0.8289, 0.5908, 0.8276, 0.776, 0.8532, 0.785, 0.8525, 0.8057, 0.8264, 0.8185, 0.8289, 0.5908, 0.8282, 0.6334, 0.791, 0.6454, 0.7985, 0.5695, 0.791, 0.7622, 0.8276, 0.776, 0.8264, 0.8185, 0.7951, 0.8384, 0.8282, 0.6334, 0.8552, 0.6685, 0.8424, 0.7025, 0.791, 0.6454, 0.8448, 0.7075, 0.8561, 0.742, 0.8276, 0.776, 0.791, 0.7622, 0.8541, 0.6255, 0.8675, 0.6423, 0.8552, 0.6685, 0.8282, 0.6334, 0.8561, 0.742, 0.8673, 0.7688, 0.8532, 0.785, 0.8276, 0.776, 0.8675, 0.6423, 0.8905, 0.6419, 0.9004, 0.667, 0.8552, 0.6685, 0.9012, 0.7456, 0.8902, 0.7702, 0.8673, 0.7688, 0.8561, 0.742, 0.8552, 0.6685, 0.9004, 0.667, 0.9189, 0.6997, 0.8424, 0.7025, 0.9212, 0.7137, 0.9012, 0.7456, 0.8561, 0.742, 0.8448, 0.7075, 0.9004, 0.667, 0.9319, 0.6368, 0.9684, 0.6453, 0.9189, 0.6997, 0.9682, 0.7702, 0.9314, 0.7771, 0.9012, 0.7456, 0.9212, 0.7137, 0.8905, 0.6419, 0.9059, 0.6279, 0.9319, 0.6368, 0.9004, 0.667, 0.9314, 0.7771, 0.905, 0.7849, 0.8902, 0.7702, 0.9012, 0.7456, 0.9059, 0.6279, 0.9062, 0.6057, 0.9337, 0.593, 0.9319, 0.6368, 0.9312, 0.8209, 0.9044, 0.807, 0.905, 0.7849, 0.9314, 0.7771, 0.9319, 0.6368, 0.9337, 0.593, 0.9684, 0.5738, 0.9684, 0.6453, 0.965, 0.8417, 0.9312, 0.8209, 0.9314, 0.7771, 0.9682, 0.7702, 0.9337, 0.593, 0.9046, 0.5594, 0.9202, 0.5245, 0.9684, 0.5738, 0.9147, 0.8887, 0.9006, 0.8532, 0.9312, 0.8209, 0.965, 0.8417, 0.9062, 0.6057, 0.891, 0.5901, 0.9046, 0.5594, 0.9337, 0.593, 0.9006, 0.8532, 0.8884, 0.822, 0.9044, 0.807, 0.9312, 0.8209, 0.891, 0.5901, 0.9062, 0.6057, 0.9024, 0.6079, 0.8896, 0.5933, 0.9006, 0.8047, 0.9044, 0.807, 0.8884, 0.822, 0.8872, 0.8187, 0.9062, 0.6057, 0.9059, 0.6279, 0.8998, 0.6263, 0.9024, 0.6079, 0.8988, 0.7862, 0.905, 0.7849, 0.9044, 0.807, 0.9006, 0.8047, 0.9059, 0.6279, 0.8905, 0.6419, 0.8878, 0.6365, 0.8998, 0.6263, 0.8874, 0.7754, 0.8902, 0.7702, 0.905, 0.7849, 0.8988, 0.7862, 0.8905, 0.6419, 0.8675, 0.6423, 0.8709, 0.6352, 0.8878, 0.6365, 0.8704, 0.776, 0.8673, 0.7688, 0.8902, 0.7702, 0.8874, 0.7754, 0.8675, 0.6423, 0.8541, 0.6255, 0.8599, 0.6239, 0.8709, 0.6352, 0.8589, 0.7868, 0.8532, 0.785, 0.8673, 0.7688, 0.8704, 0.776, 0.8541, 0.6255, 0.8544, 0.6048, 0.8597, 0.6082, 0.8599, 0.6239, 0.8579, 0.8025, 0.8525, 0.8057, 0.8532, 0.785, 0.8589, 0.7868, 0.8544, 0.6048, 0.8706, 0.5896, 0.8717, 0.594, 0.8597, 0.6082, 0.8693, 0.8172, 0.8681, 0.8215, 0.8525, 0.8057, 0.8579, 0.8025, 0.8706, 0.5896, 0.891, 0.5901, 0.8896, 0.5933, 0.8717, 0.594, 0.8872, 0.8187, 0.8884, 0.822, 0.8681, 0.8215, 0.8693, 0.8172, 0.8794, 0.6165, 0.8717, 0.594, 0.8896, 0.5933, 0.8872, 0.8187, 0.8693, 0.8172, 0.878, 0.7951, 0.8597, 0.6082, 0.8717, 0.594, 0.8794, 0.6165, 0.878, 0.7951, 0.8693, 0.8172, 0.8579, 0.8025, 0.8794, 0.6165, 0.8599, 0.6239, 0.8597, 0.6082, 0.8579, 0.8025, 0.8589, 0.7868, 0.878, 0.7951, 0.8794, 0.6165, 0.8709, 0.6352, 0.8599, 0.6239, 0.8589, 0.7868, 0.8704, 0.776, 0.878, 0.7951, 0.8794, 0.6165, 0.8878, 0.6365, 0.8709, 0.6352, 0.8704, 0.776, 0.8874, 0.7754, 0.878, 0.7951, 0.8794, 0.6165, 0.8998, 0.6263, 0.8878, 0.6365, 0.8874, 0.7754, 0.8988, 0.7862, 0.878, 0.7951, 0.8794, 0.6165, 0.9024, 0.6079, 0.8998, 0.6263, 0.8988, 0.7862, 0.9006, 0.8047, 0.878, 0.7951, 0.8794, 0.6165, 0.8896, 0.5933, 0.9024, 0.6079, 0.9006, 0.8047, 0.8872, 0.8187, 0.878, 0.7951, 0.5403, 0.05381, 0.5364, 0.06207, 0.5189, 0.05968, 0.5189, 0.05029, 0.5189, 0.05968, 0.5015, 0.06204, 0.4976, 0.05377, 0.5189, 0.05029, 0.5519, 0.05834, 0.5428, 0.06409, 0.5364, 0.06207, 0.5403, 0.05381, 0.5015, 0.06204, 0.4951, 0.06405, 0.486, 0.05827, 0.4976, 0.05377, 0.5551, 0.0619, 0.5463, 0.07267, 0.5428, 0.06409, 0.5519, 0.05834, 0.4951, 0.06405, 0.4916, 0.07262, 0.4828, 0.06183, 0.486, 0.05827, 0.5638, 0.07659, 0.5483, 0.08489, 0.5463, 0.07267, 0.5551, 0.0619, 0.4916, 0.07262, 0.4895, 0.08486, 0.474, 0.07651, 0.4828, 0.06183, 0.5831, 0.1085, 0.5556, 0.1217, 0.5483, 0.08489, 0.5638, 0.07659, 0.4895, 0.08486, 0.4822, 0.1218, 0.4545, 0.1085, 0.474, 0.07651, 0.6055, 0.1651, 0.6474, 0.2005, 0.6215, 0.2278, 0.5531, 0.2096, 0.4165, 0.2295, 0.3897, 0.2019, 0.432, 0.1656, 0.4853, 0.2101, 0.6474, 0.2005, 0.6764, 0.2332, 0.6648, 0.2532, 0.6215, 0.2278, 0.3727, 0.2564, 0.3603, 0.2359, 0.3897, 0.2019, 0.4165, 0.2295, 0.6764, 0.2332, 0.7153, 0.2654, 0.6839, 0.28, 0.6648, 0.2532, 0.3537, 0.2846, 0.3205, 0.2703, 0.3603, 0.2359, 0.3727, 0.2564, 0.7153, 0.2654, 0.7073, 0.3101, 0.6875, 0.3115, 0.6839, 0.28, 0.3512, 0.3174, 0.3307, 0.3169, 0.3205, 0.2703, 0.3537, 0.2846, 0.7073, 0.3101, 0.6974, 0.3327, 0.6768, 0.3239, 0.6875, 0.3115, 0.3627, 0.3297, 0.342, 0.3397, 0.3307, 0.3169, 0.3512, 0.3174, 0.6974, 0.3327, 0.6628, 0.3725, 0.6391, 0.3573, 0.6768, 0.3239, 0.4028, 0.3621, 0.3793, 0.3787, 0.342, 0.3397, 0.3627, 0.3297, 0.6628, 0.3725, 0.6268, 0.3958, 0.6183, 0.3752, 0.6391, 0.3573, 0.4246, 0.3793, 0.4169, 0.4006, 0.3793, 0.3787, 0.4028, 0.3621, 0.6268, 0.3958, 0.6048, 0.3978, 0.6008, 0.3779, 0.6183, 0.3752, 0.4424, 0.3812, 0.4393, 0.4015, 0.4169, 0.4006, 0.4246, 0.3793, 0.6048, 0.3978, 0.5531, 0.3905, 0.5597, 0.357, 0.6008, 0.3779, 0.4829, 0.3585, 0.4909, 0.3919, 0.4393, 0.4015, 0.4424, 0.3812, 0.5531, 0.3905, 0.5219, 0.386, 0.5211, 0.3439, 0.5597, 0.357, 0.5211, 0.3439, 0.5219, 0.386, 0.4909, 0.3919, 0.4829, 0.3585, 0.5773, 0.3402, 0.5998, 0.3448, 0.6008, 0.3779, 0.5597, 0.357, 0.4424, 0.3812, 0.442, 0.3478, 0.4646, 0.3422, 0.4829, 0.3585, 0.5998, 0.3448, 0.6155, 0.342, 0.6183, 0.3752, 0.6008, 0.3779, 0.4246, 0.3793, 0.426, 0.3456, 0.442, 0.3478, 0.4424, 0.3812, 0.6345, 0.3323, 0.6391, 0.3573, 0.6183, 0.3752, 0.6155, 0.342, 0.4246, 0.3793, 0.4028, 0.3621, 0.4064, 0.3365, 0.426, 0.3456, 0.6624, 0.3128, 0.6768, 0.3239, 0.6391, 0.3573, 0.6345, 0.3323, 0.4028, 0.3621, 0.3627, 0.3297, 0.3771, 0.3177, 0.4064, 0.3365, 0.6684, 0.298, 0.6875, 0.3115, 0.6768, 0.3239, 0.6624, 0.3128, 0.3627, 0.3297, 0.3512, 0.3174, 0.3703, 0.3026, 0.3771, 0.3177, 0.6641, 0.2779, 0.6839, 0.28, 0.6875, 0.3115, 0.6684, 0.298, 0.3512, 0.3174, 0.3537, 0.2846, 0.3741, 0.2818, 0.3703, 0.3026, 0.6392, 0.253, 0.6648, 0.2532, 0.6839, 0.28, 0.6641, 0.2779, 0.3537, 0.2846, 0.3727, 0.2564, 0.3989, 0.2556, 0.3741, 0.2818, 0.614, 0.2427, 0.6215, 0.2278, 0.6648, 0.2532, 0.6392, 0.253, 0.3727, 0.2564, 0.4165, 0.2295, 0.4245, 0.2445, 0.3989, 0.2556, 0.5729, 0.2586, 0.5531, 0.2096, 0.6215, 0.2278, 0.614, 0.2427, 0.4165, 0.2295, 0.4853, 0.2101, 0.4664, 0.2597, 0.4245, 0.2445, 0.5729, 0.2586, 0.5639, 0.272, 0.5198, 0.2489, 0.5531, 0.2096, 0.5198, 0.2489, 0.4759, 0.2731, 0.4664, 0.2597, 0.4853, 0.2101, 0.5773, 0.3402, 0.5597, 0.357, 0.5211, 0.3439, 0.5585, 0.3166, 0.5211, 0.3439, 0.4829, 0.3585, 0.4646, 0.3422, 0.4826, 0.3178, 0.5585, 0.3166, 0.5211, 0.3439, 0.5203, 0.2948, 0.5569, 0.2912, 0.5203, 0.2948, 0.5211, 0.3439, 0.4826, 0.3178, 0.4834, 0.2922, 0.5198, 0.2489, 0.5639, 0.272, 0.5569, 0.2912, 0.5203, 0.2948, 0.4834, 0.2922, 0.4759, 0.2731, 0.5198, 0.2489, 0.5203, 0.2948, 0.5255, 0.06897, 0.5189, 0.0679, 0.5189, 0.05968, 0.5364, 0.06207, 0.5189, 0.05968, 0.5189, 0.0679, 0.5124, 0.06896, 0.5015, 0.06204, 0.5312, 0.07383, 0.5255, 0.06897, 0.5364, 0.06207, 0.5428, 0.06409, 0.5015, 0.06204, 0.5124, 0.06896, 0.5066, 0.07381, 0.4951, 0.06405, 0.531, 0.08743, 0.5312, 0.07383, 0.5428, 0.06409, 0.5463, 0.07267, 0.4951, 0.06405, 0.5066, 0.07381, 0.5068, 0.08742, 0.4916, 0.07262, 0.5556, 0.1217, 0.532, 0.1277, 0.5327, 0.09092, 0.5483, 0.08489, 0.5052, 0.09091, 0.5058, 0.1277, 0.4822, 0.1218, 0.4895, 0.08486, 0.531, 0.08743, 0.5463, 0.07267, 0.5483, 0.08489, 0.5327, 0.09092, 0.4895, 0.08486, 0.4916, 0.07262, 0.5068, 0.08742, 0.5052, 0.09091, 0.5381, 0.1584, 0.519, 0.1517, 0.5189, 0.1284, 0.532, 0.1277, 0.5189, 0.1284, 0.519, 0.1517, 0.4999, 0.1584, 0.5058, 0.1277, 0.5327, 0.09092, 0.532, 0.1277, 0.5189, 0.1284, 0.5189, 0.09395, 0.5189, 0.1284, 0.5058, 0.1277, 0.5052, 0.09091, 0.5189, 0.09395, 0.5189, 0.08518, 0.531, 0.08743, 0.5327, 0.09092, 0.5189, 0.09395, 0.5052, 0.09091, 0.5068, 0.08742, 0.5189, 0.08518, 0.5189, 0.09395, 0.5484, 0.1736, 0.538, 0.176, 0.5352, 0.1668, 0.5381, 0.1584, 0.5028, 0.1669, 0.5001, 0.176, 0.4897, 0.1737, 0.4999, 0.1584, 0.5443, 0.1934, 0.5372, 0.1876, 0.538, 0.176, 0.5484, 0.1736, 0.5001, 0.176, 0.5009, 0.1876, 0.494, 0.1934, 0.4897, 0.1737, 0.5198, 0.2008, 0.5288, 0.1918, 0.5372, 0.1876, 0.5443, 0.1934, 0.5009, 0.1876, 0.5092, 0.1916, 0.5198, 0.2008, 0.494, 0.1934, 0.5176, 0.1906, 0.5191, 0.1854, 0.5288, 0.1918, 0.5198, 0.2008, 0.5092, 0.1916, 0.5191, 0.1854, 0.5176, 0.1906, 0.5198, 0.2008, 0.519, 0.1517, 0.5381, 0.1584, 0.5352, 0.1668, 0.519, 0.159, 0.5028, 0.1669, 0.4999, 0.1584, 0.519, 0.1517, 0.519, 0.159, 0.519, 0.159, 0.5352, 0.1668, 0.5311, 0.1716, 0.519, 0.1656, 0.5069, 0.1717, 0.5028, 0.1669, 0.519, 0.159, 0.519, 0.1656, 0.5191, 0.1854, 0.5191, 0.1795, 0.5282, 0.1863, 0.5288, 0.1918, 0.5098, 0.1863, 0.5191, 0.1795, 0.5191, 0.1854, 0.5092, 0.1916, 0.5288, 0.1918, 0.5282, 0.1863, 0.5335, 0.1842, 0.5372, 0.1876, 0.5045, 0.1842, 0.5098, 0.1863, 0.5092, 0.1916, 0.5009, 0.1876, 0.5372, 0.1876, 0.5335, 0.1842, 0.5334, 0.1767, 0.538, 0.176, 0.5046, 0.1768, 0.5045, 0.1842, 0.5009, 0.1876, 0.5001, 0.176, 0.538, 0.176, 0.5334, 0.1767, 0.5311, 0.1716, 0.5352, 0.1668, 0.5069, 0.1717, 0.5046, 0.1768, 0.5001, 0.176, 0.5028, 0.1669, 0.5191, 0.1795, 0.5334, 0.1767, 0.5335, 0.1842, 0.5282, 0.1863, 0.5045, 0.1842, 0.5046, 0.1768, 0.5191, 0.1795, 0.5098, 0.1863, 0.5191, 0.1795, 0.519, 0.1656, 0.5311, 0.1716, 0.5334, 0.1767, 0.5069, 0.1717, 0.519, 0.1656, 0.5191, 0.1795, 0.5046, 0.1768, 0.5198, 0.2008, 0.5443, 0.1934, 0.5531, 0.2096, 0.5198, 0.2489, 0.4853, 0.2101, 0.494, 0.1934, 0.5198, 0.2008, 0.5198, 0.2489, 0.5443, 0.1934, 0.5484, 0.1736, 0.5616, 0.1678, 0.5531, 0.2096, 0.4764, 0.168, 0.4897, 0.1737, 0.494, 0.1934, 0.4853, 0.2101, 0.5484, 0.1736, 0.5381, 0.1584, 0.5595, 0.1493, 0.5616, 0.1678, 0.4784, 0.1494, 0.4999, 0.1584, 0.4897, 0.1737, 0.4764, 0.168, 0.5381, 0.1584, 0.532, 0.1277, 0.5556, 0.1217, 0.5595, 0.1493, 0.4822, 0.1218, 0.5058, 0.1277, 0.4999, 0.1584, 0.4784, 0.1494, 0.5831, 0.1085, 0.5961, 0.1334, 0.5595, 0.1493, 0.5556, 0.1217, 0.4784, 0.1494, 0.4414, 0.1336, 0.4545, 0.1085, 0.4822, 0.1218, 0.5961, 0.1334, 0.6012, 0.1479, 0.5616, 0.1678, 0.5595, 0.1493, 0.4764, 0.168, 0.4363, 0.1482, 0.4414, 0.1336, 0.4784, 0.1494, 0.6055, 0.1651, 0.5531, 0.2096, 0.5616, 0.1678, 0.6012, 0.1479, 0.4764, 0.168, 0.4853, 0.2101, 0.432, 0.1656, 0.4363, 0.1482, 0.531, 0.08743, 0.5189, 0.08518, 0.5189, 0.08387, 0.5289, 0.08496, 0.5189, 0.08387, 0.5189, 0.08518, 0.5068, 0.08742, 0.5089, 0.08495, 0.5312, 0.07383, 0.531, 0.08743, 0.5289, 0.08496, 0.529, 0.07543, 0.5089, 0.08495, 0.5068, 0.08742, 0.5066, 0.07381, 0.5088, 0.07542, 0.5255, 0.06897, 0.5312, 0.07383, 0.529, 0.07543, 0.5238, 0.07051, 0.5088, 0.07542, 0.5066, 0.07381, 0.5124, 0.06896, 0.5141, 0.0705, 0.5189, 0.0679, 0.5255, 0.06897, 0.5238, 0.07051, 0.5189, 0.06947, 0.5141, 0.0705, 0.5124, 0.06896, 0.5189, 0.0679, 0.5189, 0.06947, 0.5189, 0.06947, 0.5238, 0.07051, 0.5216, 0.07497, 0.5189, 0.07426, 0.5163, 0.07497, 0.5141, 0.0705, 0.5189, 0.06947, 0.5189, 0.07426, 0.5238, 0.07051, 0.529, 0.07543, 0.5242, 0.07669, 0.5216, 0.07497, 0.5136, 0.07668, 0.5088, 0.07542, 0.5141, 0.0705, 0.5163, 0.07497, 0.529, 0.07543, 0.5289, 0.08496, 0.5246, 0.07989, 0.5242, 0.07669, 0.5133, 0.07988, 0.5089, 0.08495, 0.5088, 0.07542, 0.5136, 0.07668, 0.5289, 0.08496, 0.5189, 0.08387, 0.5189, 0.07933, 0.5246, 0.07989, 0.5189, 0.07933, 0.5189, 0.08387, 0.5089, 0.08495, 0.5133, 0.07988, 0.5189, 0.07933, 0.5189, 0.07426, 0.5216, 0.07497, 0.5246, 0.07989, 0.5163, 0.07497, 0.5189, 0.07426, 0.5189, 0.07933, 0.5133, 0.07988, 0.5246, 0.07989, 0.5216, 0.07497, 0.5242, 0.07669, 0.5136, 0.07668, 0.5163, 0.07497, 0.5133, 0.07988, 0.5569, 0.2912, 0.5639, 0.272, 0.5718, 0.2773, 0.5684, 0.2929, 0.4681, 0.2786, 0.4759, 0.2731, 0.4834, 0.2922, 0.472, 0.2943, 0.5585, 0.3166, 0.5569, 0.2912, 0.5684, 0.2929, 0.5731, 0.3114, 0.472, 0.2943, 0.4834, 0.2922, 0.4826, 0.3178, 0.4678, 0.3131, 0.5773, 0.3402, 0.5585, 0.3166, 0.5731, 0.3114, 0.5849, 0.3277, 0.4678, 0.3131, 0.4826, 0.3178, 0.4646, 0.3422, 0.4565, 0.33, 0.5639, 0.272, 0.5729, 0.2586, 0.5807, 0.2666, 0.5718, 0.2773, 0.4587, 0.268, 0.4664, 0.2597, 0.4759, 0.2731, 0.4681, 0.2786, 0.5729, 0.2586, 0.614, 0.2427, 0.6117, 0.2557, 0.5807, 0.2666, 0.4271, 0.2577, 0.4245, 0.2445, 0.4664, 0.2597, 0.4587, 0.268, 0.614, 0.2427, 0.6392, 0.253, 0.6325, 0.2629, 0.6117, 0.2557, 0.4061, 0.2655, 0.3989, 0.2556, 0.4245, 0.2445, 0.4271, 0.2577, 0.6392, 0.253, 0.6641, 0.2779, 0.6537, 0.28, 0.6325, 0.2629, 0.3849, 0.2836, 0.3741, 0.2818, 0.3989, 0.2556, 0.4061, 0.2655, 0.6641, 0.2779, 0.6684, 0.298, 0.6561, 0.2976, 0.6537, 0.28, 0.383, 0.3019, 0.3703, 0.3026, 0.3741, 0.2818, 0.3849, 0.2836, 0.6684, 0.298, 0.6624, 0.3128, 0.6528, 0.3102, 0.6561, 0.2976, 0.3869, 0.3146, 0.3771, 0.3177, 0.3703, 0.3026, 0.383, 0.3019, 0.6624, 0.3128, 0.6345, 0.3323, 0.629, 0.3239, 0.6528, 0.3102, 0.4116, 0.3277, 0.4064, 0.3365, 0.3771, 0.3177, 0.3869, 0.3146, 0.6345, 0.3323, 0.6155, 0.342, 0.6144, 0.332, 0.629, 0.3239, 0.4267, 0.3354, 0.426, 0.3456, 0.4064, 0.3365, 0.4116, 0.3277, 0.6155, 0.342, 0.5998, 0.3448, 0.601, 0.3336, 0.6144, 0.332, 0.4403, 0.3365, 0.442, 0.3478, 0.426, 0.3456, 0.4267, 0.3354, 0.5998, 0.3448, 0.5773, 0.3402, 0.5849, 0.3277, 0.601, 0.3336, 0.4565, 0.33, 0.4646, 0.3422, 0.442, 0.3478, 0.4403, 0.3365, 0.601, 0.3336, 0.5849, 0.3277, 0.5906, 0.3215, 0.6018, 0.3285, 0.4504, 0.3239, 0.4565, 0.33, 0.4403, 0.3365, 0.4394, 0.3313, 0.6144, 0.332, 0.601, 0.3336, 0.6018, 0.3285, 0.6133, 0.3271, 0.4394, 0.3313, 0.4403, 0.3365, 0.4267, 0.3354, 0.4276, 0.3304, 0.629, 0.3239, 0.6144, 0.332, 0.6133, 0.3271, 0.6269, 0.3205, 0.4276, 0.3304, 0.4267, 0.3354, 0.4116, 0.3277, 0.4136, 0.3242, 0.6528, 0.3102, 0.629, 0.3239, 0.6269, 0.3205, 0.6462, 0.3064, 0.4136, 0.3242, 0.4116, 0.3277, 0.3869, 0.3146, 0.3934, 0.3105, 0.6561, 0.2976, 0.6528, 0.3102, 0.6462, 0.3064, 0.6495, 0.2962, 0.3934, 0.3105, 0.3869, 0.3146, 0.383, 0.3019, 0.3897, 0.3002, 0.6537, 0.28, 0.6561, 0.2976, 0.6495, 0.2962, 0.6478, 0.2835, 0.3897, 0.3002, 0.383, 0.3019, 0.3849, 0.2836, 0.391, 0.2871, 0.6325, 0.2629, 0.6537, 0.28, 0.6478, 0.2835, 0.6298, 0.2673, 0.391, 0.2871, 0.3849, 0.2836, 0.4061, 0.2655, 0.4089, 0.27, 0.6117, 0.2557, 0.6325, 0.2629, 0.6298, 0.2673, 0.6126, 0.2616, 0.4089, 0.27, 0.4061, 0.2655, 0.4271, 0.2577, 0.4263, 0.2637, 0.5807, 0.2666, 0.6117, 0.2557, 0.6126, 0.2616, 0.5852, 0.271, 0.4263, 0.2637, 0.4271, 0.2577, 0.4587, 0.268, 0.4544, 0.2726, 0.5718, 0.2773, 0.5807, 0.2666, 0.5852, 0.271, 0.5781, 0.2819, 0.4544, 0.2726, 0.4587, 0.268, 0.4681, 0.2786, 0.4618, 0.2834, 0.5849, 0.3277, 0.5731, 0.3114, 0.5795, 0.3093, 0.5906, 0.3215, 0.4612, 0.3112, 0.4678, 0.3131, 0.4565, 0.33, 0.4504, 0.3239, 0.5731, 0.3114, 0.5684, 0.2929, 0.5775, 0.2938, 0.5795, 0.3093, 0.4628, 0.2954, 0.472, 0.2943, 0.4678, 0.3131, 0.4612, 0.3112, 0.5684, 0.2929, 0.5718, 0.2773, 0.5781, 0.2819, 0.5775, 0.2938, 0.4618, 0.2834, 0.4681, 0.2786, 0.472, 0.2943, 0.4628, 0.2954, 0.5219, 0.386, 0.5531, 0.3905, 0.5532, 0.4331, 0.523, 0.4336, 0.4928, 0.4345, 0.4909, 0.3919, 0.5219, 0.386, 0.523, 0.4336, 0.5531, 0.3905, 0.6048, 0.3978, 0.6098, 0.4315, 0.5532, 0.4331, 0.4359, 0.4357, 0.4393, 0.4015, 0.4909, 0.3919, 0.4928, 0.4345, 0.6048, 0.3978, 0.6268, 0.3958, 0.6482, 0.4193, 0.6098, 0.4315, 0.3965, 0.4254, 0.4169, 0.4006, 0.4393, 0.4015, 0.4359, 0.4357, 0.6268, 0.3958, 0.6628, 0.3725, 0.6921, 0.3883, 0.6482, 0.4193, 0.3503, 0.3962, 0.3793, 0.3787, 0.4169, 0.4006, 0.3965, 0.4254, 0.6628, 0.3725, 0.6974, 0.3327, 0.7263, 0.3418, 0.6921, 0.3883, 0.3128, 0.3506, 0.342, 0.3397, 0.3793, 0.3787, 0.3503, 0.3962, 0.6974, 0.3327, 0.7073, 0.3101, 0.7359, 0.3121, 0.7263, 0.3418, 0.3011, 0.3206, 0.3307, 0.3169, 0.342, 0.3397, 0.3128, 0.3506, 0.7073, 0.3101, 0.7153, 0.2654, 0.7299, 0.2564, 0.7359, 0.3121, 0.3049, 0.2611, 0.3205, 0.2703, 0.3307, 0.3169, 0.3011, 0.3206, 0.7153, 0.2654, 0.6764, 0.2332, 0.6982, 0.2169, 0.7299, 0.2564, 0.3374, 0.2192, 0.3603, 0.2359, 0.3205, 0.2703, 0.3049, 0.2611, 0.6764, 0.2332, 0.6474, 0.2005, 0.6631, 0.1907, 0.6982, 0.2169, 0.3735, 0.1919, 0.3897, 0.2019, 0.3603, 0.2359, 0.3374, 0.2192, 0.6269, 0.01561, 0.6494, 0.02238, 0.6605, 0.07608, 0.6214, 0.04809, 0.3768, 0.0753, 0.3888, 0.02159, 0.4113, 0.01513, 0.4164, 0.04763, 0.5675, 0.000144, 0.6269, 0.01561, 0.6214, 0.04809, 0.5772, 0.0328, 0.4164, 0.04763, 0.4113, 0.01513, 0.4706, 0.000144, 0.4608, 0.03266, 0.5189, 0.02489, 0.5675, 0.000144, 0.5772, 0.0328, 0.5474, 0.04172, 0.4608, 0.03266, 0.4706, 0.000144, 0.5189, 0.02489, 0.4905, 0.04167, 0.5403, 0.05381, 0.5189, 0.05029, 0.5189, 0.02489, 0.5474, 0.04172, 0.5189, 0.02489, 0.5189, 0.05029, 0.4976, 0.05377, 0.4905, 0.04167, 0.5519, 0.05834, 0.5403, 0.05381, 0.5474, 0.04172, 0.5581, 0.05387, 0.4905, 0.04167, 0.4976, 0.05377, 0.486, 0.05827, 0.4798, 0.05378, 0.5551, 0.0619, 0.5519, 0.05834, 0.5581, 0.05387, 0.577, 0.058, 0.4798, 0.05378, 0.486, 0.05827, 0.4828, 0.06183, 0.4609, 0.05785, 0.5638, 0.07659, 0.5551, 0.0619, 0.577, 0.058, 0.6117, 0.07827, 0.4609, 0.05785, 0.4828, 0.06183, 0.474, 0.07651, 0.4259, 0.07799, 0.577, 0.058, 0.5772, 0.0328, 0.6214, 0.04809, 0.6117, 0.07827, 0.4164, 0.04763, 0.4608, 0.03266, 0.4609, 0.05785, 0.4259, 0.07799, 0.577, 0.058, 0.5581, 0.05387, 0.5474, 0.04172, 0.5772, 0.0328, 0.4905, 0.04167, 0.4798, 0.05378, 0.4609, 0.05785, 0.4608, 0.03266, 0.6267, 0.1114, 0.6117, 0.07827, 0.6214, 0.04809, 0.6605, 0.07608, 0.4164, 0.04763, 0.4259, 0.07799, 0.4106, 0.1112, 0.3768, 0.0753, 0.5831, 0.1085, 0.5638, 0.07659, 0.6117, 0.07827, 0.6267, 0.1114, 0.4259, 0.07799, 0.474, 0.07651, 0.4545, 0.1085, 0.4106, 0.1112, 0.5961, 0.1334, 0.6295, 0.1305, 0.6235, 0.1468, 0.6012, 0.1479, 0.4137, 0.1472, 0.4076, 0.1306, 0.4414, 0.1336, 0.4363, 0.1482, 0.5831, 0.1085, 0.6267, 0.1114, 0.6295, 0.1305, 0.5961, 0.1334, 0.4076, 0.1306, 0.4106, 0.1112, 0.4545, 0.1085, 0.4414, 0.1336, 0.6055, 0.1651, 0.6012, 0.1479, 0.6235, 0.1468, 0.6193, 0.1598, 0.4137, 0.1472, 0.4363, 0.1482, 0.432, 0.1656, 0.418, 0.1604, 0.6055, 0.1651, 0.6193, 0.1598, 0.6631, 0.1907, 0.6474, 0.2005, 0.3735, 0.1919, 0.418, 0.1604, 0.432, 0.1656, 0.3897, 0.2019, 0.9459, 0.07957, 0.8862, 0.1218, 0.8491, 0.09973, 0.8918, 0.03692, 0.1831, 0.09213, 0.1413, 0.1125, 0.07896, 0.06072, 0.1423, 0.02147, 0.8918, 0.03692, 0.8491, 0.09973, 0.7885, 0.08083, 0.8056, 0.01079, 0.2464, 0.07651, 0.1831, 0.09213, 0.1423, 0.02147, 0.2326, 0.003484, 0.8056, 0.01079, 0.7885, 0.08083, 0.687, 0.0772, 0.6724, 0.0222, 0.3499, 0.07596, 0.2464, 0.07651, 0.2326, 0.003484, 0.366, 0.02099, 0.6724, 0.0222, 0.687, 0.0772, 0.6605, 0.07608, 0.6494, 0.02238, 0.3768, 0.0753, 0.3499, 0.07596, 0.366, 0.02099, 0.3888, 0.02159, 0.6267, 0.1114, 0.6605, 0.07608, 0.687, 0.0772, 0.6295, 0.1305, 0.3499, 0.07596, 0.3768, 0.0753, 0.4106, 0.1112, 0.4076, 0.1306, 0.7299, 0.2564, 0.6982, 0.2169, 0.7602, 0.1932, 0.789, 0.2333, 0.2716, 0.1939, 0.3374, 0.2192, 0.3049, 0.2611, 0.2413, 0.237, 0.9945, 0.1677, 0.9091, 0.1833, 0.8862, 0.1218, 0.9459, 0.07957, 0.1413, 0.1125, 0.1079, 0.1791, 0.01183, 0.1554, 0.07896, 0.06072, 0.9117, 0.4024, 0.8629, 0.3386, 0.8941, 0.3019, 0.9629, 0.3448, 0.1238, 0.3155, 0.1606, 0.3568, 0.1064, 0.4327, 0.04397, 0.367, 0.9629, 0.3448, 0.8941, 0.3019, 0.9154, 0.2598, 0.9999, 0.2546, 0.09896, 0.267, 0.1238, 0.3155, 0.04397, 0.367, 0.000144, 0.2591, 0.9999, 0.2546, 0.9154, 0.2598, 0.9091, 0.1833, 0.9945, 0.1677, 0.1079, 0.1791, 0.09896, 0.267, 0.000144, 0.2591, 0.01183, 0.1554, 0.7495, 0.3347, 0.7359, 0.3121, 0.7663, 0.3008, 0.7892, 0.3137, 0.2674, 0.3101, 0.3011, 0.3206, 0.2882, 0.3465, 0.243, 0.3256, 0.7892, 0.3137, 0.7663, 0.3008, 0.8153, 0.2764, 0.8462, 0.2934, 0.2131, 0.2852, 0.2674, 0.3101, 0.243, 0.3256, 0.1785, 0.305, 0.8462, 0.2934, 0.8153, 0.2764, 0.845, 0.2564, 0.8735, 0.2659, 0.1797, 0.2633, 0.2131, 0.2852, 0.1785, 0.305, 0.1471, 0.2743, 0.8735, 0.2659, 0.845, 0.2564, 0.8591, 0.2282, 0.887, 0.2338, 0.1628, 0.2317, 0.1797, 0.2633, 0.1471, 0.2743, 0.1315, 0.2376, 0.8424, 0.1952, 0.875, 0.1847, 0.887, 0.2338, 0.8591, 0.2282, 0.1315, 0.2376, 0.1452, 0.1827, 0.1768, 0.1962, 0.1628, 0.2317, 0.9091, 0.1833, 0.9154, 0.2598, 0.887, 0.2338, 0.875, 0.1847, 0.1315, 0.2376, 0.09896, 0.267, 0.1079, 0.1791, 0.1452, 0.1827, 0.9154, 0.2598, 0.8941, 0.3019, 0.8735, 0.2659, 0.887, 0.2338, 0.1471, 0.2743, 0.1238, 0.3155, 0.09896, 0.267, 0.1315, 0.2376, 0.8941, 0.3019, 0.8629, 0.3386, 0.8462, 0.2934, 0.8735, 0.2659, 0.1785, 0.305, 0.1606, 0.3568, 0.1238, 0.3155, 0.1471, 0.2743, 0.8629, 0.3386, 0.7943, 0.3641, 0.7892, 0.3137, 0.8462, 0.2934, 0.243, 0.3256, 0.2398, 0.3826, 0.1606, 0.3568, 0.1785, 0.305, 0.7702, 0.3795, 0.7495, 0.3347, 0.7892, 0.3137, 0.7943, 0.3641, 0.243, 0.3256, 0.2882, 0.3465, 0.2681, 0.3987, 0.2398, 0.3826, 0.8455, 0.45, 0.7943, 0.3641, 0.8629, 0.3386, 0.9117, 0.4024, 0.1606, 0.3568, 0.2398, 0.3826, 0.1853, 0.4841, 0.1064, 0.4327, 0.8159, 0.4454, 0.7706, 0.4443, 0.7557, 0.4186, 0.7702, 0.3795, 0.287, 0.4429, 0.2714, 0.4733, 0.2193, 0.4772, 0.2681, 0.3987, 0.8159, 0.4454, 0.7702, 0.3795, 0.7943, 0.3641, 0.8455, 0.45, 0.2398, 0.3826, 0.2681, 0.3987, 0.2193, 0.4772, 0.1853, 0.4841, 0.8198, 0.4681, 0.8159, 0.4454, 0.8455, 0.45, 0.1853, 0.4841, 0.2193, 0.4772, 0.2159, 0.5036, 0.7359, 0.3121, 0.7299, 0.2564, 0.789, 0.2333, 0.7663, 0.3008, 0.2413, 0.237, 0.3049, 0.2611, 0.3011, 0.3206, 0.2674, 0.3101, 0.789, 0.2333, 0.8096, 0.2339, 0.8153, 0.2764, 0.7663, 0.3008, 0.2131, 0.2852, 0.2192, 0.2374, 0.2413, 0.237, 0.2674, 0.3101, 0.8096, 0.2339, 0.8293, 0.2196, 0.845, 0.2564, 0.8153, 0.2764, 0.1797, 0.2633, 0.1991, 0.2225, 0.2192, 0.2374, 0.2131, 0.2852, 0.8424, 0.1952, 0.8591, 0.2282, 0.845, 0.2564, 0.8293, 0.2196, 0.1797, 0.2633, 0.1628, 0.2317, 0.1768, 0.1962, 0.1991, 0.2225, 0.687, 0.0772, 0.7885, 0.08083, 0.7865, 0.1176, 0.7155, 0.1397, 0.2467, 0.1148, 0.2464, 0.07651, 0.3499, 0.07596, 0.3195, 0.1394, 0.7602, 0.1932, 0.7155, 0.1397, 0.7865, 0.1176, 0.7855, 0.1523, 0.2467, 0.1148, 0.3195, 0.1394, 0.2716, 0.1939, 0.246, 0.151, 0.6982, 0.2169, 0.6631, 0.1907, 0.7155, 0.1397, 0.7602, 0.1932, 0.3195, 0.1394, 0.3735, 0.1919, 0.3374, 0.2192, 0.2716, 0.1939, 0.6631, 0.1907, 0.6235, 0.1468, 0.6295, 0.1305, 0.7155, 0.1397, 0.4076, 0.1306, 0.4137, 0.1472, 0.3735, 0.1919, 0.3195, 0.1394, 0.6295, 0.1305, 0.687, 0.0772, 0.7155, 0.1397, 0.3195, 0.1394, 0.3499, 0.07596, 0.4076, 0.1306, 0.6631, 0.1907, 0.6193, 0.1598, 0.6235, 0.1468, 0.4137, 0.1472, 0.418, 0.1604, 0.3735, 0.1919, 0.8424, 0.1952, 0.8374, 0.1564, 0.8582, 0.1378, 0.875, 0.1847, 0.1717, 0.1323, 0.1966, 0.1552, 0.1768, 0.1962, 0.1452, 0.1827, 0.9091, 0.1833, 0.875, 0.1847, 0.8582, 0.1378, 0.8862, 0.1218, 0.1717, 0.1323, 0.1452, 0.1827, 0.1079, 0.1791, 0.1413, 0.1125, 0.7855, 0.1523, 0.7865, 0.1176, 0.8582, 0.1378, 0.8374, 0.1564, 0.1717, 0.1323, 0.2467, 0.1148, 0.246, 0.151, 0.1966, 0.1552, 0.7885, 0.08083, 0.8491, 0.09973, 0.8582, 0.1378, 0.7865, 0.1176, 0.1717, 0.1323, 0.1831, 0.09213, 0.2464, 0.07651, 0.2467, 0.1148, 0.8862, 0.1218, 0.8582, 0.1378, 0.8491, 0.09973, 0.1831, 0.09213, 0.1717, 0.1323, 0.1413, 0.1125, 0.5062, 0.9049, 0.4324, 0.8949, 0.4388, 0.8702, 0.4911, 0.8817, 0.3159, 0.8682, 0.3216, 0.8932, 0.2472, 0.9012, 0.263, 0.8783, 0.5062, 0.9049, 0.4911, 0.8817, 0.5728, 0.8605, 0.6048, 0.8799, 0.1815, 0.8547, 0.263, 0.8783, 0.2472, 0.9012, 0.1487, 0.8733, 0.6048, 0.8799, 0.5728, 0.8605, 0.5864, 0.794, 0.62, 0.7916, 0.1697, 0.7875, 0.1815, 0.8547, 0.1487, 0.8733, 0.1361, 0.7841, 0.62, 0.7916, 0.5864, 0.794, 0.549, 0.7464, 0.5638, 0.7392, 0.2087, 0.7409, 0.1697, 0.7875, 0.1361, 0.7841, 0.1941, 0.7332, 0.5638, 0.7392, 0.549, 0.7464, 0.5003, 0.7117, 0.5083, 0.6977, 0.2584, 0.7075, 0.2087, 0.7409, 0.1941, 0.7332, 0.2508, 0.6932, 0.5083, 0.6977, 0.5003, 0.7117, 0.4386, 0.6807, 0.4348, 0.6589, 0.321, 0.678, 0.2584, 0.7075, 0.2508, 0.6932, 0.3253, 0.6562, 0.5003, 0.7117, 0.5057, 0.7309, 0.453, 0.7, 0.4386, 0.6807, 0.3061, 0.697, 0.2525, 0.7266, 0.2584, 0.7075, 0.321, 0.678, 0.549, 0.7464, 0.5429, 0.7558, 0.5057, 0.7309, 0.5003, 0.7117, 0.2525, 0.7266, 0.2146, 0.7504, 0.2087, 0.7409, 0.2584, 0.7075, 0.5864, 0.794, 0.5681, 0.7874, 0.5429, 0.7558, 0.549, 0.7464, 0.2146, 0.7504, 0.1883, 0.7814, 0.1697, 0.7875, 0.2087, 0.7409, 0.5728, 0.8605, 0.5555, 0.8264, 0.5681, 0.7874, 0.5864, 0.794, 0.1883, 0.7814, 0.1998, 0.8209, 0.1815, 0.8547, 0.1697, 0.7875, 0.4911, 0.8817, 0.5012, 0.8444, 0.5555, 0.8264, 0.5728, 0.8605, 0.1998, 0.8209, 0.2538, 0.8405, 0.263, 0.8783, 0.1815, 0.8547, 0.4911, 0.8817, 0.4388, 0.8702, 0.4578, 0.84, 0.5012, 0.8444, 0.2976, 0.8374, 0.3159, 0.8682, 0.263, 0.8783, 0.2538, 0.8405, 0.7602, 0.1932, 0.7855, 0.1523, 0.796, 0.177, 0.7832, 0.1874, 0.2336, 0.1756, 0.246, 0.151, 0.2716, 0.1939, 0.247, 0.1871, 0.391, 0.6119, 0.4348, 0.6589, 0.4386, 0.6807, 0.3948, 0.6861, 0.321, 0.678, 0.3253, 0.6562, 0.3699, 0.6102, 0.3648, 0.6844, 0.789, 0.2333, 0.7602, 0.1932, 0.7832, 0.1874, 0.8096, 0.2339, 0.247, 0.1871, 0.2716, 0.1939, 0.2413, 0.237, 0.2192, 0.2374, 0.3917, 0.8621, 0.4016, 0.8415, 0.4388, 0.8702, 0.4324, 0.8949, 0.3159, 0.8682, 0.354, 0.8403, 0.3634, 0.8613, 0.3216, 0.8932, 0.4386, 0.6807, 0.453, 0.7, 0.435, 0.7183, 0.3948, 0.6861, 0.3237, 0.7157, 0.3061, 0.697, 0.321, 0.678, 0.3648, 0.6844, 0.4337, 0.7297, 0.3847, 0.7103, 0.3948, 0.6861, 0.435, 0.7183, 0.3648, 0.6844, 0.3744, 0.709, 0.3247, 0.7272, 0.3237, 0.7157, 0.411, 0.7477, 0.3847, 0.7103, 0.4337, 0.7297, 0.4278, 0.7428, 0.3247, 0.7272, 0.3744, 0.709, 0.347, 0.7458, 0.3303, 0.7405, 0.4181, 0.7849, 0.3847, 0.7954, 0.3847, 0.7103, 0.411, 0.7477, 0.3744, 0.709, 0.3723, 0.7945, 0.339, 0.7831, 0.347, 0.7458, 0.4016, 0.8415, 0.3847, 0.7954, 0.4181, 0.7849, 0.4313, 0.8175, 0.339, 0.7831, 0.3723, 0.7945, 0.354, 0.8403, 0.3248, 0.8155, 0.4388, 0.8702, 0.4016, 0.8415, 0.4313, 0.8175, 0.4578, 0.84, 0.3248, 0.8155, 0.354, 0.8403, 0.3159, 0.8682, 0.2976, 0.8374, 0.8096, 0.2339, 0.8163, 0.2031, 0.8251, 0.2098, 0.8293, 0.2196, 0.1998, 0.2148, 0.2098, 0.2062, 0.2192, 0.2374, 0.1991, 0.2225, 0.8096, 0.2339, 0.7832, 0.1874, 0.8022, 0.1846, 0.8163, 0.2031, 0.2265, 0.1831, 0.247, 0.1871, 0.2192, 0.2374, 0.2098, 0.2062, 0.7832, 0.1874, 0.796, 0.177, 0.8022, 0.1846, 0.2265, 0.1831, 0.2336, 0.1756, 0.247, 0.1871, 0.4578, 0.84, 0.4313, 0.8175, 0.4485, 0.8046, 0.4734, 0.8247, 0.3079, 0.802, 0.3248, 0.8155, 0.2976, 0.8374, 0.2824, 0.8215, 0.4313, 0.8175, 0.4181, 0.7849, 0.4359, 0.7796, 0.4485, 0.8046, 0.3212, 0.7772, 0.339, 0.7831, 0.3248, 0.8155, 0.3079, 0.802, 0.4181, 0.7849, 0.411, 0.7477, 0.4237, 0.7542, 0.4359, 0.7796, 0.3341, 0.752, 0.347, 0.7458, 0.339, 0.7831, 0.3212, 0.7772, 0.411, 0.7477, 0.4278, 0.7428, 0.4379, 0.7498, 0.4237, 0.7542, 0.3199, 0.7473, 0.3303, 0.7405, 0.347, 0.7458, 0.3341, 0.752, 0.4278, 0.7428, 0.4337, 0.7297, 0.4454, 0.732, 0.4379, 0.7498, 0.3129, 0.7292, 0.3247, 0.7272, 0.3303, 0.7405, 0.3199, 0.7473, 0.4337, 0.7297, 0.435, 0.7183, 0.441, 0.7244, 0.4454, 0.732, 0.3175, 0.7217, 0.3237, 0.7157, 0.3247, 0.7272, 0.3129, 0.7292, 0.435, 0.7183, 0.453, 0.7, 0.4553, 0.7137, 0.441, 0.7244, 0.3035, 0.7107, 0.3061, 0.697, 0.3237, 0.7157, 0.3175, 0.7217, 0.5012, 0.8444, 0.4578, 0.84, 0.4734, 0.8247, 0.5125, 0.8288, 0.2824, 0.8215, 0.2976, 0.8374, 0.2538, 0.8405, 0.243, 0.8246, 0.5555, 0.8264, 0.5012, 0.8444, 0.5125, 0.8288, 0.5509, 0.8118, 0.243, 0.8246, 0.2538, 0.8405, 0.1998, 0.8209, 0.2048, 0.8064, 0.5681, 0.7874, 0.5555, 0.8264, 0.5509, 0.8118, 0.5521, 0.7877, 0.2048, 0.8064, 0.1998, 0.8209, 0.1883, 0.7814, 0.2043, 0.7822, 0.5429, 0.7558, 0.5681, 0.7874, 0.5521, 0.7877, 0.5394, 0.7645, 0.2043, 0.7822, 0.1883, 0.7814, 0.2146, 0.7504, 0.2178, 0.7593, 0.5057, 0.7309, 0.5429, 0.7558, 0.5394, 0.7645, 0.5084, 0.7431, 0.2178, 0.7593, 0.2146, 0.7504, 0.2525, 0.7266, 0.2494, 0.7387, 0.453, 0.7, 0.5057, 0.7309, 0.5084, 0.7431, 0.4553, 0.7137, 0.2494, 0.7387, 0.2525, 0.7266, 0.3061, 0.697, 0.3035, 0.7107, 0.4379, 0.7498, 0.4454, 0.732, 0.4708, 0.7484, 0.4548, 0.7617, 0.287, 0.745, 0.3129, 0.7292, 0.3199, 0.7473, 0.3027, 0.7587, 0.4548, 0.7617, 0.4708, 0.7484, 0.4889, 0.7705, 0.4754, 0.7839, 0.2683, 0.7667, 0.287, 0.745, 0.3027, 0.7587, 0.2814, 0.7805, 0.4754, 0.7839, 0.4889, 0.7705, 0.5037, 0.7876, 0.4945, 0.8025, 0.253, 0.7834, 0.2683, 0.7667, 0.2814, 0.7805, 0.2618, 0.7986, 0.4945, 0.8025, 0.5037, 0.7876, 0.5186, 0.7916, 0.5168, 0.8073, 0.2379, 0.787, 0.253, 0.7834, 0.2618, 0.7986, 0.2392, 0.8029, 0.5125, 0.8288, 0.4734, 0.8247, 0.4945, 0.8025, 0.5168, 0.8073, 0.2618, 0.7986, 0.2824, 0.8215, 0.243, 0.8246, 0.2392, 0.8029, 0.4485, 0.8046, 0.4754, 0.7839, 0.4945, 0.8025, 0.4734, 0.8247, 0.2618, 0.7986, 0.2814, 0.7805, 0.3079, 0.802, 0.2824, 0.8215, 0.4485, 0.8046, 0.4359, 0.7796, 0.4548, 0.7617, 0.4754, 0.7839, 0.3027, 0.7587, 0.3212, 0.7772, 0.3079, 0.802, 0.2814, 0.7805, 0.4379, 0.7498, 0.4548, 0.7617, 0.4359, 0.7796, 0.4237, 0.7542, 0.3212, 0.7772, 0.3027, 0.7587, 0.3199, 0.7473, 0.3341, 0.752, 0.441, 0.7244, 0.4553, 0.7137, 0.4708, 0.7484, 0.4454, 0.732, 0.287, 0.745, 0.3035, 0.7107, 0.3175, 0.7217, 0.3129, 0.7292, 0.5084, 0.7431, 0.4889, 0.7705, 0.4708, 0.7484, 0.4553, 0.7137, 0.287, 0.745, 0.2683, 0.7667, 0.2494, 0.7387, 0.3035, 0.7107, 0.5394, 0.7645, 0.5037, 0.7876, 0.4889, 0.7705, 0.5084, 0.7431, 0.2683, 0.7667, 0.253, 0.7834, 0.2178, 0.7593, 0.2494, 0.7387, 0.5521, 0.7877, 0.5186, 0.7916, 0.5037, 0.7876, 0.5394, 0.7645, 0.253, 0.7834, 0.2379, 0.787, 0.2043, 0.7822, 0.2178, 0.7593, 0.5509, 0.8118, 0.5168, 0.8073, 0.5186, 0.7916, 0.5521, 0.7877, 0.2379, 0.787, 0.2392, 0.8029, 0.2048, 0.8064, 0.2043, 0.7822, 0.5125, 0.8288, 0.5168, 0.8073, 0.5509, 0.8118, 0.2048, 0.8064, 0.2392, 0.8029, 0.243, 0.8246, 0.5083, 0.6977, 0.4348, 0.6589, 0.4841, 0.6288, 0.5434, 0.6835, 0.2769, 0.6251, 0.3253, 0.6562, 0.2508, 0.6932, 0.2161, 0.6781, 0.5638, 0.7392, 0.5083, 0.6977, 0.5434, 0.6835, 0.5811, 0.7269, 0.2161, 0.6781, 0.2508, 0.6932, 0.1941, 0.7332, 0.1772, 0.7204, 0.62, 0.7916, 0.5638, 0.7392, 0.5811, 0.7269, 0.6167, 0.76, 0.1772, 0.7204, 0.1941, 0.7332, 0.1361, 0.7841, 0.1404, 0.7524, 0.7075, 0.7599, 0.62, 0.7916, 0.6167, 0.76, 0.6606, 0.7412, 0.1404, 0.7524, 0.1361, 0.7841, 0.04953, 0.7488, 0.09704, 0.7321, 0.7455, 0.6521, 0.7075, 0.7599, 0.6606, 0.7412, 0.6773, 0.6704, 0.09704, 0.7321, 0.04953, 0.7488, 0.01941, 0.6397, 0.08356, 0.662, 0.7408, 0.5724, 0.7455, 0.6521, 0.6773, 0.6704, 0.6714, 0.5927, 0.08356, 0.662, 0.01941, 0.6397, 0.03366, 0.5644, 0.09282, 0.5899, 0.6773, 0.6704, 0.5434, 0.6835, 0.4841, 0.6288, 0.6714, 0.5927, 0.2769, 0.6251, 0.2161, 0.6781, 0.08356, 0.662, 0.09282, 0.5899, 0.6773, 0.6704, 0.6606, 0.7412, 0.5811, 0.7269, 0.5434, 0.6835, 0.1772, 0.7204, 0.09704, 0.7321, 0.08356, 0.662, 0.2161, 0.6781, 0.6606, 0.7412, 0.6167, 0.76, 0.5811, 0.7269, 0.1772, 0.7204, 0.1404, 0.7524, 0.09704, 0.7321, 0.8424, 0.1952, 0.8293, 0.2196, 0.8346, 0.2069, 0.8347, 0.207, 0.03366, 0.5644, 0.05122, 0.5227, 0.145, 0.5626, 0.09282, 0.5899, 0.6204, 0.5657, 0.6714, 0.5927, 0.4841, 0.6288, 0.4981, 0.5523, 0.2769, 0.6251, 0.09282, 0.5899, 0.145, 0.5626, 0.2642, 0.5501, 0.391, 0.6119, 0.4981, 0.5523, 0.4841, 0.6288, 0.4348, 0.6589, 0.2769, 0.6251, 0.2642, 0.5501, 0.3699, 0.6102, 0.3253, 0.6562])
me_suzanne.use_remesh_fix_poles = True
me_suzanne.use_remesh_preserve_attributes = False
me_suzanne.use_mirror_vertex_groups = False
me_suzanne.update()

# ---- objects
ob_cube = bpy.data.objects.new('Cube', me_cube)
ob_light = bpy.data.objects.new('Light', light_light)
ob_camera = bpy.data.objects.new('Camera', cam_camera)
ob_icosphere = bpy.data.objects.new('Icosphere', me_icosphere)
ob_suzanne = bpy.data.objects.new('Suzanne', me_suzanne)

# ---- transforms, parenting, visibility, modifiers, constraints
ob_cube.location = (0.0, 0.0, 0.0)
ob_cube.lock_rotations_4d = False
ob_cube.empty_display_type = 'ARROWS'
ob_cube.lineart.crease_threshold = 0.0
ob_light.location = (4.076, 1.005, 5.904)
ob_light.rotation_euler = (0.6503, 0.05522, 1.866)
ob_light.lock_rotations_4d = False
ob_light.empty_display_type = 'ARROWS'
ob_light.color = (0.0, 0.0, 0.0, 0.0)
ob_light.lineart.crease_threshold = 0.0
ob_camera.location = (7.359, -6.926, 4.958)
ob_camera.rotation_euler = (1.109, 0.0, 0.8149)
ob_camera.lock_rotations_4d = False
ob_camera.empty_display_type = 'ARROWS'
ob_camera.color = (0.0, 0.0, 0.0, 0.0)
ob_camera.display_type = 'WIRE'
ob_camera.lineart.crease_threshold = 0.0
ob_icosphere.location = (-3.878, 0.0, 0.0)
ob_icosphere.lineart.crease_threshold = 0.0
ob_suzanne.location = (-7.798, 0.0, 0.0)
ob_suzanne.lineart.crease_threshold = 0.0

# ---- collection membership
col_collection.objects.link(ob_cube)
col_collection.objects.link(ob_light)
col_collection.objects.link(ob_camera)
col_collection.objects.link(ob_icosphere)
col_collection.objects.link(ob_suzanne)

# ---- scene / render settings (as saved in the file)
scene.camera = ob_camera
scene.frame_start = 1; scene.frame_end = 250; scene.frame_set(1)
scene.render.engine = 'BLENDER_EEVEE_NEXT'
scene.cycles.use_denoising = False
scene.cycles.samples = 128
scene.cycles.sampling_pattern = 'TABULATED_SOBOL'
scene.cycles.use_adaptive_sampling = False
scene.cycles.use_light_tree = False
scene.view_settings.view_transform = 'Raw'
bpy.context.view_layer.update()
